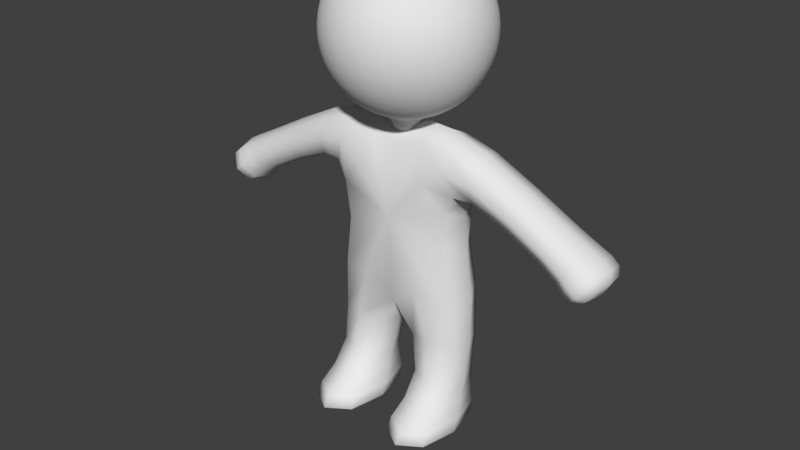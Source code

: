 # Source: Body0brownOld.blend  (saved by Blender 2.77.0; exported with 4.5.12 LTS)
import bpy
from mathutils import Matrix  # noqa: F401  (used for matrix-valued properties, if any)

bpy.ops.wm.read_factory_settings(use_empty=True)
scene = bpy.context.scene
scene.name = 'Scene'

# ---- collections
col_collection_1 = bpy.data.collections.new('Collection 1'); scene.collection.children.link(col_collection_1)

# ---- materials (node trees are filled in below, after node groups)
mat_characters = bpy.data.materials.new('Characters')
mat_characters.alpha_threshold = 0.0
mat_characters.use_transparent_shadow = False
mat_characters.roughness = 0.5

# ---- material node trees

# ---- world
world_world = bpy.data.worlds.new('World'); scene.world = world_world
world_world.color = (0.05088, 0.05088, 0.05088)
world_world.use_sun_shadow = False
world_world.sun_shadow_jitter_overblur = 0.0
world_world.cycles.sampling_method = 'MANUAL'
world_world.light_settings.ao_factor = 0.1

# ---- meshes
me_sphere = bpy.data.meshes.new('Sphere')
me_sphere.from_pydata([(-0.1662, 3.828e-06, 2.233), (-0.326, 3.828e-06, 2.185), (-0.4733, 3.828e-06, 2.106), (-0.6024, 3.828e-06, 2.0), (-0.7084, 3.828e-06, 1.871), (-0.7871, 3.828e-06, 1.724), (-0.8356, 3.828e-06, 1.564), (-0.852, 3.828e-06, 1.398), (-0.8356, 3.828e-06, 1.231), (-0.7871, 3.828e-06, 1.071), (-0.7084, 3.828e-06, 0.9242), (-0.6024, 3.828e-06, 0.7951), (-0.4733, 3.828e-06, 0.6891), (-0.326, 3.828e-06, 0.6104), (-0.1662, 3.828e-06, 0.5619), (-0.163, 0.03243, 2.233), (-0.3198, 0.06361, 2.185), (-0.4642, 0.09234, 2.106), (-0.5908, 0.1175, 2.0), (-0.6948, 0.1382, 1.871), (-0.772, 0.1536, 1.724), (-0.8195, 0.163, 1.564), (-0.8356, 0.1662, 1.398), (-0.8195, 0.163, 1.231), (-0.772, 0.1536, 1.071), (-0.6948, 0.1382, 0.9242), (-0.5908, 0.1175, 0.7951), (-0.4642, 0.09234, 0.6891), (-0.3198, 0.06361, 0.6104), (-0.163, 0.03243, 0.5619), (-0.1536, 0.06361, 2.233), (-0.3012, 0.1248, 2.185), (-0.4373, 0.1811, 2.106), (-0.5566, 0.2305, 2.0), (-0.6545, 0.2711, 1.871), (-0.7272, 0.3012, 1.724), (-0.772, 0.3198, 1.564), (-0.7871, 0.326, 1.398), (-0.772, 0.3198, 1.231), (-0.7272, 0.3012, 1.071), (-0.6545, 0.2711, 0.9242), (-0.5566, 0.2305, 0.7951), (-0.4373, 0.1811, 0.6891), (-0.3012, 0.1248, 0.6104), (-0.1536, 0.06361, 0.5619), (-0.1382, 0.09234, 2.233), (-0.2711, 0.1811, 2.185), (-0.3936, 0.263, 2.106), (-0.5009, 0.3347, 2.0), (-0.589, 0.3936, 1.871), (-0.6545, 0.4373, 1.724), (-0.6948, 0.4642, 1.564), (-0.7084, 0.4733, 1.398), (-0.6948, 0.4642, 1.231), (-0.6545, 0.4373, 1.071), (-0.589, 0.3936, 0.9242), (-0.5009, 0.3347, 0.7951), (-0.3936, 0.263, 0.6891), (-0.2711, 0.1811, 0.6104), (-0.1382, 0.09234, 0.5619), (-0.1175, 0.1175, 2.233), (-0.2305, 0.2305, 2.185), (-0.3347, 0.3347, 2.106), (-0.426, 0.426, 2.0), (-0.5009, 0.5009, 1.871), (-0.5566, 0.5566, 1.724), (-0.5908, 0.5909, 1.564), (-0.6024, 0.6024, 1.398), (-0.5908, 0.5909, 1.231), (-0.5566, 0.5566, 1.071), (-0.5009, 0.5009, 0.9242), (-0.426, 0.426, 0.7951), (-0.3347, 0.3347, 0.6891), (-0.2305, 0.2305, 0.6104), (-0.1175, 0.1175, 0.5619), (-0.09234, 0.1382, 2.233), (-0.1811, 0.2711, 2.185), (-0.263, 0.3936, 2.106), (-0.3347, 0.5009, 2.0), (-0.3936, 0.589, 1.871), (-0.4373, 0.6545, 1.724), (-0.4642, 0.6948, 1.564), (-0.4733, 0.7084, 1.398), (-0.4642, 0.6948, 1.231), (-0.4373, 0.6545, 1.071), (-0.3936, 0.589, 0.9242), (-0.3347, 0.5009, 0.7951), (-0.263, 0.3936, 0.6891), (-0.1811, 0.2711, 0.6104), (-0.09234, 0.1382, 0.5619), (-0.0636, 0.1536, 2.233), (-0.1248, 0.3012, 2.185), (-0.1811, 0.4373, 2.106), (-0.2305, 0.5566, 2.0), (-0.2711, 0.6545, 1.871), (-0.3012, 0.7272, 1.724), (-0.3198, 0.772, 1.564), (-0.326, 0.7871, 1.398), (-0.3198, 0.772, 1.231), (-0.3012, 0.7272, 1.071), (-0.2711, 0.6545, 0.9242), (-0.2305, 0.5566, 0.7951), (-0.1811, 0.4373, 0.6891), (-0.1248, 0.3012, 0.6104), (-0.0636, 0.1536, 0.5619), (-0.03243, 0.163, 2.233), (-0.0636, 0.3198, 2.185), (-0.09234, 0.4642, 2.106), (-0.1175, 0.5909, 2.0), (-0.1382, 0.6948, 1.871), (-0.1536, 0.772, 1.724), (-0.163, 0.8195, 1.564), (-0.1662, 0.8356, 1.398), (-0.163, 0.8195, 1.231), (-0.1536, 0.772, 1.071), (-0.1382, 0.6948, 0.9242), (-0.1175, 0.5909, 0.7951), (-0.09234, 0.4642, 0.6891), (-0.0636, 0.3198, 0.6104), (-0.03243, 0.163, 0.5619), (7.029e-07, 0.1662, 2.233), (7.029e-07, 0.326, 2.185), (7.029e-07, 0.4733, 2.106), (7.029e-07, 0.6024, 2.0), (7.029e-07, 0.7084, 1.871), (6.014e-07, 0.7871, 1.724), (7.029e-07, 0.8356, 1.564), (7.029e-07, 0.852, 1.398), (7.029e-07, 0.8356, 1.231), (6.014e-07, 0.7871, 1.071), (7.029e-07, 0.7084, 0.9242), (7.029e-07, 0.6024, 0.7951), (7.029e-07, 0.4733, 0.6891), (7.029e-07, 0.326, 0.6104), (7.029e-07, 0.1662, 0.5619), (0.03243, 0.163, 2.233), (0.06361, 0.3198, 2.185), (0.09234, 0.4642, 2.106), (0.1175, 0.5909, 2.0), (0.1382, 0.6948, 1.871), (0.1536, 0.772, 1.724), (0.163, 0.8195, 1.564), (0.1662, 0.8356, 1.398), (0.163, 0.8195, 1.231), (0.1536, 0.772, 1.071), (0.1382, 0.6948, 0.9242), (0.1175, 0.5909, 0.7951), (0.09234, 0.4642, 0.6891), (0.06361, 0.3198, 0.6104), (0.03243, 0.163, 0.5619), (0.06361, 0.1536, 2.233), (0.1248, 0.3012, 2.185), (0.1811, 0.4373, 2.106), (0.2305, 0.5566, 2.0), (0.2711, 0.6545, 1.871), (0.3012, 0.7272, 1.724), (0.3198, 0.772, 1.564), (0.326, 0.7871, 1.398), (0.3198, 0.772, 1.231), (0.3012, 0.7272, 1.071), (0.2711, 0.6545, 0.9242), (0.2305, 0.5566, 0.7951), (0.1811, 0.4373, 0.6891), (0.1248, 0.3012, 0.6104), (0.06361, 0.1536, 0.5619), (0.09234, 0.1382, 2.233), (0.1811, 0.2711, 2.185), (0.263, 0.3936, 2.106), (0.3347, 0.5009, 2.0), (0.3936, 0.589, 1.871), (0.4373, 0.6545, 1.724), (0.4642, 0.6948, 1.564), (0.4733, 0.7084, 1.398), (0.4642, 0.6948, 1.231), (0.4373, 0.6545, 1.071), (0.3936, 0.589, 0.9242), (0.3347, 0.5009, 0.7951), (0.263, 0.3936, 0.6891), (0.1811, 0.2711, 0.6104), (0.09234, 0.1382, 0.5619), (0.1175, 0.1175, 2.233), (0.2305, 0.2305, 2.185), (0.3347, 0.3347, 2.106), (0.426, 0.426, 2.0), (0.5009, 0.5009, 1.871), (0.5566, 0.5566, 1.724), (0.5908, 0.5909, 1.564), (0.6024, 0.6024, 1.398), (0.5908, 0.5909, 1.231), (0.5566, 0.5566, 1.071), (0.5009, 0.5009, 0.9242), (0.426, 0.426, 0.7951), (0.3347, 0.3347, 0.6891), (0.2305, 0.2305, 0.6104), (0.1175, 0.1175, 0.5619), (0.1382, 0.09234, 2.233), (0.2711, 0.1811, 2.185), (0.3936, 0.263, 2.106), (0.5009, 0.3347, 2.0), (0.589, 0.3936, 1.871), (0.6545, 0.4373, 1.724), (0.6948, 0.4642, 1.564), (0.7084, 0.4733, 1.398), (0.6948, 0.4642, 1.231), (0.6545, 0.4373, 1.071), (0.589, 0.3936, 0.9242), (0.5009, 0.3347, 0.7951), (0.3936, 0.263, 0.6891), (0.2711, 0.1811, 0.6104), (0.1382, 0.09234, 0.5619), (0.1536, 0.06361, 2.233), (0.3012, 0.1248, 2.185), (0.4373, 0.1811, 2.106), (0.5566, 0.2305, 2.0), (0.6545, 0.2711, 1.871), (0.7272, 0.3012, 1.724), (0.772, 0.3198, 1.564), (0.7871, 0.326, 1.398), (0.772, 0.3198, 1.231), (0.7272, 0.3012, 1.071), (0.6545, 0.2711, 0.9242), (0.5566, 0.2305, 0.7951), (0.4373, 0.1811, 0.6891), (0.3012, 0.1248, 0.6104), (0.1536, 0.06361, 0.5619), (0.163, 0.03243, 2.233), (0.3198, 0.06361, 2.185), (0.4642, 0.09234, 2.106), (0.5908, 0.1175, 2.0), (0.6948, 0.1382, 1.871), (0.772, 0.1536, 1.724), (0.8195, 0.163, 1.564), (0.8356, 0.1662, 1.398), (0.8195, 0.163, 1.231), (0.772, 0.1536, 1.071), (0.6948, 0.1382, 0.9242), (0.5908, 0.1175, 0.7951), (0.4642, 0.09234, 0.6891), (0.3198, 0.06361, 0.6104), (0.163, 0.03243, 0.5619), (0.1662, 3.828e-06, 2.233), (0.326, 3.828e-06, 2.185), (0.4733, 3.828e-06, 2.106), (0.6024, 3.828e-06, 2.0), (0.7084, 3.828e-06, 1.871), (0.7871, 3.828e-06, 1.724), (0.8356, 3.828e-06, 1.564), (0.852, 3.828e-06, 1.398), (0.8356, 3.828e-06, 1.231), (0.7871, 3.828e-06, 1.071), (0.7084, 3.828e-06, 0.9242), (0.6024, 3.828e-06, 0.7951), (0.4733, 3.828e-06, 0.6891), (0.326, 3.828e-06, 0.6104), (0.1662, 3.828e-06, 0.5619), (0.163, -0.03242, 2.233), (0.3198, -0.0636, 2.185), (0.4642, -0.09234, 2.106), (0.5908, -0.1175, 2.0), (0.6948, -0.1382, 1.871), (0.772, -0.1536, 1.724), (0.8195, -0.163, 1.564), (0.8356, -0.1662, 1.398), (0.8195, -0.163, 1.231), (0.772, -0.1536, 1.071), (0.6948, -0.1382, 0.9242), (0.5908, -0.1175, 0.7951), (0.4642, -0.09234, 0.6891), (0.3198, -0.0636, 0.6104), (0.163, -0.03242, 0.5619), (0.1536, -0.0636, 2.233), (0.3012, -0.1248, 2.185), (0.4373, -0.1811, 2.106), (0.5566, -0.2305, 2.0), (0.6545, -0.2711, 1.871), (0.7272, -0.3012, 1.724), (0.772, -0.3198, 1.564), (0.7871, -0.326, 1.398), (0.772, -0.3198, 1.231), (0.7272, -0.3012, 1.071), (0.6545, -0.2711, 0.9242), (0.5566, -0.2305, 0.7951), (0.4373, -0.1811, 0.6891), (0.3012, -0.1248, 0.6104), (0.1536, -0.0636, 0.5619), (0.1382, -0.09234, 2.233), (0.2711, -0.1811, 2.185), (0.3936, -0.263, 2.106), (0.5009, -0.3347, 2.0), (0.589, -0.3935, 1.871), (0.6545, -0.4373, 1.724), (0.6948, -0.4642, 1.564), (0.7084, -0.4733, 1.398), (0.6948, -0.4642, 1.231), (0.6545, -0.4373, 1.071), (0.589, -0.3935, 0.9242), (0.5009, -0.3347, 0.7951), (0.3936, -0.263, 0.6891), (0.2711, -0.1811, 0.6104), (0.1382, -0.09234, 0.5619), (0.1175, -0.1175, 2.233), (0.2305, -0.2305, 2.185), (0.3347, -0.3347, 2.106), (0.426, -0.426, 2.0), (0.5009, -0.5009, 1.871), (0.5566, -0.5566, 1.724), (0.5908, -0.5908, 1.564), (0.6024, -0.6024, 1.398), (0.5908, -0.5908, 1.231), (0.5566, -0.5566, 1.071), (0.5009, -0.5009, 0.9242), (0.426, -0.426, 0.7951), (0.3347, -0.3347, 0.6891), (0.2305, -0.2305, 0.6104), (0.1175, -0.1175, 0.5619), (0.09234, -0.1382, 2.233), (0.1811, -0.2711, 2.185), (0.263, -0.3935, 2.106), (0.3347, -0.5009, 2.0), (0.3936, -0.589, 1.871), (0.4373, -0.6544, 1.724), (0.4642, -0.6948, 1.564), (0.4733, -0.7084, 1.398), (0.4642, -0.6948, 1.231), (0.4373, -0.6544, 1.071), (0.3936, -0.589, 0.9242), (0.3347, -0.5009, 0.7951), (0.263, -0.3935, 0.6891), (0.1811, -0.2711, 0.6104), (0.09234, -0.1382, 0.5619), (0.06361, -0.1536, 2.233), (0.1248, -0.3012, 2.185), (0.1811, -0.4373, 2.106), (0.2305, -0.5566, 2.0), (0.2711, -0.6544, 1.871), (0.3012, -0.7272, 1.724), (0.3198, -0.772, 1.564), (0.326, -0.7871, 1.398), (0.3198, -0.772, 1.231), (0.3012, -0.7272, 1.071), (0.2711, -0.6544, 0.9242), (0.2305, -0.5566, 0.7951), (0.1811, -0.4373, 0.6891), (0.1248, -0.3012, 0.6104), (0.06361, -0.1536, 0.5619), (0.03243, -0.163, 2.233), (0.06361, -0.3198, 2.185), (0.09234, -0.4642, 2.106), (0.1175, -0.5908, 2.0), (0.1382, -0.6948, 1.871), (0.1536, -0.772, 1.724), (0.163, -0.8195, 1.564), (0.1662, -0.8356, 1.398), (0.163, -0.8195, 1.231), (0.1536, -0.772, 1.071), (0.1382, -0.6948, 0.9242), (0.1175, -0.5908, 0.7951), (0.09234, -0.4642, 0.6891), (0.06361, -0.3198, 0.6104), (0.03243, -0.163, 0.5619), (7.029e-07, -0.1662, 2.233), (6.014e-07, -0.326, 2.185), (6.014e-07, -0.4733, 2.106), (6.014e-07, -0.6024, 2.0), (4.998e-07, -0.7084, 1.871), (7.029e-07, -0.7871, 1.724), (4.998e-07, -0.8356, 1.564), (4.998e-07, -0.852, 1.398), (4.998e-07, -0.8356, 1.231), (7.029e-07, -0.7871, 1.071), (4.998e-07, -0.7084, 0.9242), (6.014e-07, -0.6024, 0.7951), (6.014e-07, -0.4733, 0.6891), (6.014e-07, -0.326, 0.6104), (7.029e-07, -0.1662, 0.5619), (-0.03243, -0.163, 2.233), (-0.0636, -0.3198, 2.185), (-0.09234, -0.4642, 2.106), (-0.1175, -0.5908, 2.0), (-0.1382, -0.6948, 1.871), (-0.1536, -0.772, 1.724), (-0.163, -0.8195, 1.564), (-0.1662, -0.8356, 1.398), (-0.163, -0.8195, 1.231), (-0.1536, -0.772, 1.071), (-0.1382, -0.6948, 0.9242), (-0.1175, -0.5908, 0.7951), (-0.09234, -0.4642, 0.6891), (-0.0636, -0.3198, 0.6104), (-0.03243, -0.163, 0.5619), (-0.0636, -0.1536, 2.233), (-0.1248, -0.3012, 2.185), (-0.1811, -0.4373, 2.106), (-0.2305, -0.5566, 2.0), (-0.2711, -0.6544, 1.871), (-0.3012, -0.7272, 1.724), (-0.3198, -0.772, 1.564), (-0.326, -0.7871, 1.398), (-0.3198, -0.772, 1.231), (-0.3012, -0.7272, 1.071), (-0.2711, -0.6544, 0.9242), (-0.2305, -0.5566, 0.7951), (-0.1811, -0.4373, 0.6891), (-0.1248, -0.3012, 0.6104), (-0.0636, -0.1536, 0.5619), (-0.09234, -0.1382, 2.233), (-0.1811, -0.2711, 2.185), (-0.263, -0.3935, 2.106), (-0.3347, -0.5009, 2.0), (-0.3936, -0.589, 1.871), (-0.4373, -0.6544, 1.724), (-0.4642, -0.6948, 1.564), (-0.4733, -0.7084, 1.398), (-0.4642, -0.6948, 1.231), (-0.4373, -0.6544, 1.071), (-0.3936, -0.589, 0.9242), (-0.3347, -0.5009, 0.7951), (-0.263, -0.3935, 0.6891), (-0.1811, -0.2711, 0.6104), (-0.09234, -0.1382, 0.5619), (-0.1175, -0.1175, 2.233), (-0.2305, -0.2305, 2.185), (-0.3347, -0.3347, 2.106), (-0.426, -0.426, 2.0), (-0.5009, -0.5009, 1.871), (-0.5566, -0.5566, 1.724), (-0.5908, -0.5908, 1.564), (-0.6024, -0.6024, 1.398), (-0.5908, -0.5908, 1.231), (-0.5566, -0.5566, 1.071), (-0.5009, -0.5009, 0.9242), (-0.426, -0.426, 0.7951), (-0.3347, -0.3347, 0.6891), (-0.2305, -0.2305, 0.6104), (-0.1175, -0.1175, 0.5619), (-0.1382, -0.09234, 2.233), (-0.2711, -0.1811, 2.185), (-0.3936, -0.263, 2.106), (-0.5009, -0.3347, 2.0), (-0.589, -0.3935, 1.871), (-0.6545, -0.4373, 1.724), (-0.6948, -0.4642, 1.564), (-0.7084, -0.4733, 1.398), (-0.6948, -0.4642, 1.231), (-0.6545, -0.4373, 1.071), (-0.589, -0.3935, 0.9242), (-0.5009, -0.3347, 0.7951), (-0.3936, -0.263, 0.6891), (-0.2711, -0.1811, 0.6104), (-0.1382, -0.09234, 0.5619), (3.982e-07, 3.828e-06, 2.249), (-0.1536, -0.0636, 2.233), (-0.3012, -0.1248, 2.185), (-0.4373, -0.1811, 2.106), (-0.5566, -0.2305, 2.0), (-0.6545, -0.2711, 1.871), (-0.7272, -0.3012, 1.724), (-0.772, -0.3198, 1.564), (-0.7871, -0.326, 1.398), (-0.772, -0.3198, 1.231), (-0.7272, -0.3012, 1.071), (-0.6545, -0.2711, 0.9242), (-0.5566, -0.2305, 0.7951), (-0.4373, -0.1811, 0.6891), (-0.3012, -0.1248, 0.6104), (-0.1536, -0.0636, 0.5619), (-0.163, -0.03242, 2.233), (-0.3198, -0.0636, 2.185), (-0.4642, -0.09234, 2.106), (-0.5908, -0.1175, 2.0), (-0.6948, -0.1382, 1.871), (-0.772, -0.1536, 1.724), (-0.8195, -0.163, 1.564), (-0.8356, -0.1662, 1.398), (-0.8195, -0.163, 1.231), (-0.772, -0.1536, 1.071), (-0.6948, -0.1382, 0.9242), (-0.5908, -0.1175, 0.7951), (-0.4642, -0.09234, 0.6891), (-0.3198, -0.0636, 0.6104), (-0.163, -0.03242, 0.5619), (-0.163, 0.03243, 0.4203), (-0.1662, 3.828e-06, 0.4203), (-0.1536, 0.06361, 0.4203), (-0.1382, 0.09234, 0.4203), (-0.1175, 0.1175, 0.4203), (-0.09234, 0.1382, 0.4203), (-0.0636, 0.1536, 0.4203), (-0.03243, 0.163, 0.4203), (7.029e-07, 0.1662, 0.4203), (0.03243, 0.163, 0.4203), (0.06361, 0.1536, 0.4203), (0.09234, 0.1382, 0.4203), (0.1175, 0.1175, 0.4203), (0.1382, 0.09234, 0.4203), (0.1536, 0.06361, 0.4203), (0.163, 0.03243, 0.4203), (0.1662, 3.828e-06, 0.4203), (0.163, -0.03242, 0.4203), (0.1536, -0.0636, 0.4203), (0.1382, -0.09234, 0.4203), (0.1175, -0.1175, 0.4203), (0.09234, -0.1382, 0.4203), (7.029e-07, 3.828e-06, 0.404), (0.06361, -0.1536, 0.4203), (0.03243, -0.163, 0.4203), (7.029e-07, -0.1662, 0.4203), (-0.03243, -0.163, 0.4203), (-0.0636, -0.1536, 0.4203), (-0.09234, -0.1382, 0.4203), (-0.1175, -0.1175, 0.4203), (-0.1382, -0.09234, 0.4203), (-0.1536, -0.0636, 0.4203), (-0.163, -0.03242, 0.4203), (-0.7899, -0.2907, -0.009315), (-0.7899, 0.2907, -0.009315), (0.7899, 0.2907, -0.009315), (0.7899, -0.2907, -0.009315), (0.7482, 0.2907, 0.5478), (0.7482, -0.2907, 0.5478), (-0.7482, 0.2907, 0.5478), (-0.7482, -0.2907, 0.5478), (-0.679, 0.4329, -0.2373), (-0.679, -0.4329, -0.2373), (0.679, -0.4329, -0.2373), (0.679, 0.4329, -0.2373), (0.2743, 0.2253, 0.6133), (0.2743, -0.2253, 0.6133), (-0.2743, -0.2253, 0.6133), (-0.2743, 0.2253, 0.6133), (1.806, -0.2905, -0.5279), (1.806, 0.2905, -0.5279), (2.077, 0.2905, -0.201), (2.077, -0.2905, -0.201), (-1.806, 0.2905, -0.5279), (-1.806, -0.2905, -0.5279), (-2.077, -0.2905, -0.201), (-2.077, 0.2905, -0.201), (-0.8729, 0.4598, -1.195), (-0.8729, -0.3473, -1.195), (0.8729, -0.3473, -1.195), (0.8729, 0.4598, -1.195), (3.472e-07, -0.3473, -1.224), (3.623e-07, 0.4598, -1.224), (-0.243, 0.2901, -2.282), (-0.7381, 0.2901, -2.282), (-0.7381, -0.1775, -2.282), (-0.243, -0.1775, -2.282), (0.7381, -0.1775, -2.282), (0.7381, 0.2901, -2.282), (0.243, -0.1775, -2.282), (0.243, 0.2901, -2.282), (1.873, -0.3631, -0.6525), (1.873, 0.3631, -0.6525), (2.212, 0.3631, -0.2439), (2.212, -0.3631, -0.2439), (2.075, -0.3631, -0.82), (2.075, 0.3631, -0.82), (2.414, 0.3631, -0.4114), (2.414, -0.3631, -0.4114), (-1.873, 0.3631, -0.6525), (-1.873, -0.3631, -0.6525), (-2.212, -0.3631, -0.2439), (-2.212, 0.3631, -0.2439), (-2.075, 0.3631, -0.82), (-2.075, -0.3631, -0.82), (-2.414, -0.3631, -0.4114), (-2.414, 0.3631, -0.4114), (-0.1193, 0.4351, -2.544), (-0.8619, 0.4351, -2.544), (-0.8619, -0.8773, -2.544), (-0.1193, -0.8773, -2.544), (0.8619, -0.8773, -2.544), (0.8619, 0.3936, -2.544), (0.1193, -0.8773, -2.544), (0.1193, 0.3936, -2.544), (-0.1193, 0.4351, -2.807), (-0.8619, 0.4351, -2.807), (-0.8619, -0.8773, -2.807), (-0.1193, -0.8773, -2.807), (0.8619, -0.8773, -2.807), (0.8619, 0.3936, -2.807), (0.1193, -0.8773, -2.807), (0.1193, 0.3936, -2.807)], [], [(9, 8, 23, 24), (2, 1, 16, 17), (10, 9, 24, 25), (3, 2, 17, 18), (11, 10, 25, 26), (4, 3, 18, 19), (12, 11, 26, 27), (5, 4, 19, 20), (13, 12, 27, 28), (6, 5, 20, 21), (14, 13, 28, 29), (7, 6, 21, 22), (0, 450, 15), (119, 134, 489, 488), (8, 7, 22, 23), (1, 0, 15, 16), (239, 254, 497, 496), (23, 22, 37, 38), (16, 15, 30, 31), (24, 23, 38, 39), (17, 16, 31, 32), (25, 24, 39, 40), (18, 17, 32, 33), (26, 25, 40, 41), (19, 18, 33, 34), (27, 26, 41, 42), (20, 19, 34, 35), (28, 27, 42, 43), (21, 20, 35, 36), (29, 28, 43, 44), (22, 21, 36, 37), (15, 450, 30), (42, 41, 56, 57), (35, 34, 49, 50), (43, 42, 57, 58), (36, 35, 50, 51), (44, 43, 58, 59), (37, 36, 51, 52), (30, 450, 45), (14, 29, 481, 482), (38, 37, 52, 53), (31, 30, 45, 46), (39, 38, 53, 54), (32, 31, 46, 47), (40, 39, 54, 55), (33, 32, 47, 48), (41, 40, 55, 56), (34, 33, 48, 49), (46, 45, 60, 61), (54, 53, 68, 69), (47, 46, 61, 62), (55, 54, 69, 70), (48, 47, 62, 63), (56, 55, 70, 71), (49, 48, 63, 64), (57, 56, 71, 72), (50, 49, 64, 65), (58, 57, 72, 73), (51, 50, 65, 66), (59, 58, 73, 74), (52, 51, 66, 67), (45, 450, 60), (404, 419, 509, 508), (53, 52, 67, 68), (65, 64, 79, 80), (73, 72, 87, 88), (66, 65, 80, 81), (74, 73, 88, 89), (67, 66, 81, 82), (60, 450, 75), (284, 299, 500, 499), (68, 67, 82, 83), (61, 60, 75, 76), (69, 68, 83, 84), (62, 61, 76, 77), (70, 69, 84, 85), (63, 62, 77, 78), (71, 70, 85, 86), (64, 63, 78, 79), (72, 71, 86, 87), (84, 83, 98, 99), (77, 76, 91, 92), (85, 84, 99, 100), (78, 77, 92, 93), (86, 85, 100, 101), (79, 78, 93, 94), (87, 86, 101, 102), (80, 79, 94, 95), (88, 87, 102, 103), (81, 80, 95, 96), (89, 88, 103, 104), (82, 81, 96, 97), (75, 450, 90), (449, 465, 512, 511), (83, 82, 97, 98), (76, 75, 90, 91), (103, 102, 117, 118), (96, 95, 110, 111), (104, 103, 118, 119), (97, 96, 111, 112), (90, 450, 105), (44, 59, 484, 483), (98, 97, 112, 113), (91, 90, 105, 106), (99, 98, 113, 114), (92, 91, 106, 107), (100, 99, 114, 115), (93, 92, 107, 108), (101, 100, 115, 116), (94, 93, 108, 109), (102, 101, 116, 117), (95, 94, 109, 110), (107, 106, 121, 122), (115, 114, 129, 130), (108, 107, 122, 123), (116, 115, 130, 131), (109, 108, 123, 124), (117, 116, 131, 132), (110, 109, 124, 125), (118, 117, 132, 133), (111, 110, 125, 126), (119, 118, 133, 134), (112, 111, 126, 127), (105, 450, 120), (89, 104, 487, 486), (113, 112, 127, 128), (106, 105, 120, 121), (114, 113, 128, 129), (126, 125, 140, 141), (134, 133, 148, 149), (127, 126, 141, 142), (120, 450, 135), (209, 224, 495, 494), (128, 127, 142, 143), (121, 120, 135, 136), (129, 128, 143, 144), (122, 121, 136, 137), (130, 129, 144, 145), (123, 122, 137, 138), (131, 130, 145, 146), (124, 123, 138, 139), (132, 131, 146, 147), (125, 124, 139, 140), (133, 132, 147, 148), (145, 144, 159, 160), (138, 137, 152, 153), (146, 145, 160, 161), (139, 138, 153, 154), (147, 146, 161, 162), (140, 139, 154, 155), (148, 147, 162, 163), (141, 140, 155, 156), (149, 148, 163, 164), (142, 141, 156, 157), (135, 450, 150), (164, 179, 492, 491), (143, 142, 157, 158), (136, 135, 150, 151), (144, 143, 158, 159), (137, 136, 151, 152), (164, 163, 178, 179), (157, 156, 171, 172), (150, 450, 165), (480, 14, 482, 513), (158, 157, 172, 173), (151, 150, 165, 166), (159, 158, 173, 174), (152, 151, 166, 167), (160, 159, 174, 175), (153, 152, 167, 168), (161, 160, 175, 176), (154, 153, 168, 169), (162, 161, 176, 177), (155, 154, 169, 170), (163, 162, 177, 178), (156, 155, 170, 171), (176, 175, 190, 191), (169, 168, 183, 184), (177, 176, 191, 192), (170, 169, 184, 185), (178, 177, 192, 193), (171, 170, 185, 186), (179, 178, 193, 194), (172, 171, 186, 187), (165, 450, 180), (374, 389, 507, 506), (173, 172, 187, 188), (166, 165, 180, 181), (174, 173, 188, 189), (167, 166, 181, 182), (175, 174, 189, 190), (168, 167, 182, 183), (180, 450, 195), (254, 269, 498, 497), (188, 187, 202, 203), (181, 180, 195, 196), (189, 188, 203, 204), (182, 181, 196, 197), (190, 189, 204, 205), (183, 182, 197, 198), (191, 190, 205, 206), (184, 183, 198, 199), (192, 191, 206, 207), (185, 184, 199, 200), (193, 192, 207, 208), (186, 185, 200, 201), (194, 193, 208, 209), (187, 186, 201, 202), (199, 198, 213, 214), (207, 206, 221, 222), (200, 199, 214, 215), (208, 207, 222, 223), (201, 200, 215, 216), (209, 208, 223, 224), (202, 201, 216, 217), (195, 450, 210), (419, 434, 510, 509), (203, 202, 217, 218), (196, 195, 210, 211), (204, 203, 218, 219), (197, 196, 211, 212), (205, 204, 219, 220), (198, 197, 212, 213), (206, 205, 220, 221), (218, 217, 232, 233), (211, 210, 225, 226), (219, 218, 233, 234), (212, 211, 226, 227), (220, 219, 234, 235), (213, 212, 227, 228), (221, 220, 235, 236), (214, 213, 228, 229), (222, 221, 236, 237), (215, 214, 229, 230), (223, 222, 237, 238), (216, 215, 230, 231), (224, 223, 238, 239), (217, 216, 231, 232), (210, 450, 225), (329, 344, 504, 502), (237, 236, 251, 252), (230, 229, 244, 245), (238, 237, 252, 253), (231, 230, 245, 246), (239, 238, 253, 254), (232, 231, 246, 247), (225, 450, 240), (134, 149, 490, 489), (233, 232, 247, 248), (226, 225, 240, 241), (234, 233, 248, 249), (227, 226, 241, 242), (235, 234, 249, 250), (228, 227, 242, 243), (236, 235, 250, 251), (229, 228, 243, 244), (241, 240, 255, 256), (249, 248, 263, 264), (242, 241, 256, 257), (250, 249, 264, 265), (243, 242, 257, 258), (251, 250, 265, 266), (244, 243, 258, 259), (252, 251, 266, 267), (245, 244, 259, 260), (253, 252, 267, 268), (246, 245, 260, 261), (254, 253, 268, 269), (247, 246, 261, 262), (240, 450, 255), (59, 74, 485, 484), (248, 247, 262, 263), (260, 259, 274, 275), (268, 267, 282, 283), (261, 260, 275, 276), (269, 268, 283, 284), (262, 261, 276, 277), (255, 450, 270), (299, 314, 501, 500), (263, 262, 277, 278), (256, 255, 270, 271), (264, 263, 278, 279), (257, 256, 271, 272), (265, 264, 279, 280), (258, 257, 272, 273), (266, 265, 280, 281), (259, 258, 273, 274), (267, 266, 281, 282), (279, 278, 293, 294), (272, 271, 286, 287), (280, 279, 294, 295), (273, 272, 287, 288), (281, 280, 295, 296), (274, 273, 288, 289), (282, 281, 296, 297), (275, 274, 289, 290), (283, 282, 297, 298), (276, 275, 290, 291), (284, 283, 298, 299), (277, 276, 291, 292), (270, 450, 285), (179, 194, 493, 492), (278, 277, 292, 293), (271, 270, 285, 286), (298, 297, 312, 313), (291, 290, 305, 306), (299, 298, 313, 314), (292, 291, 306, 307), (285, 450, 300), (465, 480, 513, 512), (293, 292, 307, 308), (286, 285, 300, 301), (294, 293, 308, 309), (287, 286, 301, 302), (295, 294, 309, 310), (288, 287, 302, 303), (296, 295, 310, 311), (289, 288, 303, 304), (297, 296, 311, 312), (290, 289, 304, 305), (310, 309, 324, 325), (303, 302, 317, 318), (311, 310, 325, 326), (304, 303, 318, 319), (312, 311, 326, 327), (305, 304, 319, 320), (313, 312, 327, 328), (306, 305, 320, 321), (314, 313, 328, 329), (307, 306, 321, 322), (300, 450, 315), (344, 359, 505, 504), (308, 307, 322, 323), (301, 300, 315, 316), (309, 308, 323, 324), (302, 301, 316, 317), (329, 328, 343, 344), (322, 321, 336, 337), (315, 450, 330), (224, 239, 496, 495), (323, 322, 337, 338), (316, 315, 330, 331), (324, 323, 338, 339), (317, 316, 331, 332), (325, 324, 339, 340), (318, 317, 332, 333), (326, 325, 340, 341), (319, 318, 333, 334), (327, 326, 341, 342), (320, 319, 334, 335), (328, 327, 342, 343), (321, 320, 335, 336), (333, 332, 347, 348), (341, 340, 355, 356), (334, 333, 348, 349), (342, 341, 356, 357), (335, 334, 349, 350), (343, 342, 357, 358), (336, 335, 350, 351), (344, 343, 358, 359), (337, 336, 351, 352), (330, 450, 345), (104, 119, 488, 487), (338, 337, 352, 353), (331, 330, 345, 346), (339, 338, 353, 354), (332, 331, 346, 347), (340, 339, 354, 355), (352, 351, 366, 367), (345, 450, 360), (389, 404, 508, 507), (353, 352, 367, 368), (346, 345, 360, 361), (354, 353, 368, 369), (347, 346, 361, 362), (355, 354, 369, 370), (348, 347, 362, 363), (356, 355, 370, 371), (349, 348, 363, 364), (357, 356, 371, 372), (350, 349, 364, 365), (358, 357, 372, 373), (351, 350, 365, 366), (359, 358, 373, 374), (371, 370, 385, 386), (364, 363, 378, 379), (372, 371, 386, 387), (365, 364, 379, 380), (373, 372, 387, 388), (366, 365, 380, 381), (374, 373, 388, 389), (367, 366, 381, 382), (360, 450, 375), (149, 164, 491, 490), (368, 367, 382, 383), (361, 360, 375, 376), (369, 368, 383, 384), (362, 361, 376, 377), (370, 369, 384, 385), (363, 362, 377, 378), (375, 450, 390), (29, 44, 483, 481), (383, 382, 397, 398), (376, 375, 390, 391), (384, 383, 398, 399), (377, 376, 391, 392), (385, 384, 399, 400), (378, 377, 392, 393), (386, 385, 400, 401), (379, 378, 393, 394), (387, 386, 401, 402), (380, 379, 394, 395), (388, 387, 402, 403), (381, 380, 395, 396), (389, 388, 403, 404), (382, 381, 396, 397), (394, 393, 408, 409), (402, 401, 416, 417), (395, 394, 409, 410), (403, 402, 417, 418), (396, 395, 410, 411), (404, 403, 418, 419), (397, 396, 411, 412), (390, 450, 405), (269, 284, 499, 498), (398, 397, 412, 413), (391, 390, 405, 406), (399, 398, 413, 414), (392, 391, 406, 407), (400, 399, 414, 415), (393, 392, 407, 408), (401, 400, 415, 416), (413, 412, 427, 428), (406, 405, 420, 421), (414, 413, 428, 429), (407, 406, 421, 422), (415, 414, 429, 430), (408, 407, 422, 423), (416, 415, 430, 431), (409, 408, 423, 424), (417, 416, 431, 432), (410, 409, 424, 425), (418, 417, 432, 433), (411, 410, 425, 426), (419, 418, 433, 434), (412, 411, 426, 427), (405, 450, 420), (434, 449, 511, 510), (432, 431, 446, 447), (425, 424, 439, 440), (433, 432, 447, 448), (426, 425, 440, 441), (434, 433, 448, 449), (427, 426, 441, 442), (420, 450, 435), (314, 329, 502, 501), (428, 427, 442, 443), (421, 420, 435, 436), (429, 428, 443, 444), (422, 421, 436, 437), (430, 429, 444, 445), (423, 422, 437, 438), (431, 430, 445, 446), (424, 423, 438, 439), (444, 443, 459, 460), (437, 436, 452, 453), (445, 444, 460, 461), (438, 437, 453, 454), (446, 445, 461, 462), (439, 438, 454, 455), (447, 446, 462, 463), (440, 439, 455, 456), (448, 447, 463, 464), (441, 440, 456, 457), (449, 448, 464, 465), (442, 441, 457, 458), (435, 450, 451), (359, 374, 506, 505), (443, 442, 458, 459), (436, 435, 451, 452), (464, 463, 478, 479), (457, 456, 471, 472), (465, 464, 479, 480), (458, 457, 472, 473), (451, 450, 466), (194, 209, 494, 493), (459, 458, 473, 474), (452, 451, 466, 467), (460, 459, 474, 475), (453, 452, 467, 468), (461, 460, 475, 476), (454, 453, 468, 469), (462, 461, 476, 477), (455, 454, 469, 470), (463, 462, 477, 478), (456, 455, 470, 471), (468, 467, 1, 2), (476, 475, 9, 10), (469, 468, 2, 3), (477, 476, 10, 11), (470, 469, 3, 4), (478, 477, 11, 12), (471, 470, 4, 5), (479, 478, 12, 13), (472, 471, 5, 6), (480, 479, 13, 14), (473, 472, 6, 7), (466, 450, 0), (74, 89, 486, 485), (474, 473, 7, 8), (467, 466, 0, 1), (475, 474, 8, 9), (503, 482, 481), (503, 481, 483), (503, 483, 484), (503, 484, 485), (503, 485, 486), (503, 486, 487), (503, 487, 488), (503, 488, 489), (503, 489, 490), (503, 490, 491), (503, 491, 492), (503, 492, 493), (503, 493, 494), (503, 494, 495), (503, 495, 496), (503, 496, 497), (503, 497, 498), (503, 498, 499), (503, 499, 500), (503, 500, 501), (503, 501, 502), (503, 502, 504), (503, 504, 505), (503, 505, 506), (503, 506, 507), (503, 507, 508), (503, 508, 509), (503, 509, 510), (503, 510, 511), (503, 511, 512), (503, 512, 513), (503, 513, 482), (527, 528, 523, 539, 542, 540, 524), (521, 520, 537, 536), (527, 526, 529, 528), (525, 524, 540, 541), (523, 522, 538, 539), (519, 517, 530, 533), (529, 526, 525, 541, 543, 538, 522), (514, 515, 522, 523), (516, 517, 524, 525), (518, 516, 525, 526), (519, 518, 526, 527), (520, 521, 528, 529), (521, 514, 523, 528), (515, 520, 529, 522), (517, 519, 527, 524), (530, 531, 553, 552), (518, 519, 533, 532), (517, 516, 531, 530), (516, 518, 532, 531), (537, 534, 560, 563), (515, 514, 535, 534), (514, 521, 536, 535), (520, 515, 534, 537), (542, 547, 544, 543), (542, 539, 546, 547), (539, 538, 545, 546), (540, 542, 550, 548), (541, 540, 548, 549), (538, 543, 544, 545), (543, 541, 549, 551), (542, 543, 551, 550), (545, 544, 568, 569), (547, 546, 570, 571), (555, 552, 556, 559), (533, 530, 552, 555), (531, 532, 554, 553), (532, 533, 555, 554), (558, 559, 556, 557), (553, 554, 558, 557), (554, 555, 559, 558), (552, 553, 557, 556), (561, 562, 566, 565), (536, 537, 563, 562), (535, 536, 562, 561), (534, 535, 561, 560), (566, 567, 564, 565), (560, 561, 565, 564), (563, 560, 564, 567), (562, 563, 567, 566), (569, 568, 576, 577), (571, 570, 578, 579), (550, 551, 575, 574), (548, 550, 574, 572), (544, 547, 571, 568), (546, 545, 569, 570), (551, 549, 573, 575), (549, 548, 572, 573), (582, 583, 581, 580), (578, 577, 576, 579), (574, 575, 583, 582), (572, 574, 582, 580), (568, 571, 579, 576), (570, 569, 577, 578), (575, 573, 581, 583), (573, 572, 580, 581)])
me_sphere.polygons.foreach_set('use_smooth', [True] * 609)
_uv = me_sphere.uv_layers.new(name='UVMap')
_uv.uv.foreach_set('vector', [0.6699, 0.5822, 0.6699, 0.5785, 0.6744, 0.5785, 0.6741, 0.5822, 0.6138, 0.5197, 0.6097, 0.5197, 0.6096, 0.5182, 0.6135, 0.5176, 0.6699, 0.5856, 0.6699, 0.5822, 0.6741, 0.5822, 0.6737, 0.5856, 0.6173, 0.5198, 0.6138, 0.5197, 0.6135, 0.5176, 0.617, 0.5171, 0.6699, 0.5886, 0.6699, 0.5856, 0.6737, 0.5856, 0.6731, 0.5886, 0.6699, 0.5639, 0.6699, 0.5609, 0.6731, 0.5609, 0.6737, 0.5639, 0.6138, 0.5487, 0.6173, 0.5488, 0.617, 0.5515, 0.6135, 0.5508, 0.6699, 0.5672, 0.6699, 0.5639, 0.6737, 0.5639, 0.6741, 0.5672, 0.6097, 0.5487, 0.6138, 0.5487, 0.6135, 0.5508, 0.6096, 0.5501, 0.6699, 0.5709, 0.6699, 0.5672, 0.6741, 0.5672, 0.6744, 0.5709, 0.6054, 0.5486, 0.6097, 0.5487, 0.6096, 0.5501, 0.6053, 0.5494, 0.6699, 0.5747, 0.6699, 0.5709, 0.6744, 0.5709, 0.6745, 0.5747, 0.6054, 0.5196, 0.6009, 0.5196, 0.6053, 0.5189, 0.5771, 0.575, 0.5771, 0.5743, 0.5809, 0.5743, 0.5809, 0.575, 0.6699, 0.5785, 0.6699, 0.5747, 0.6745, 0.5747, 0.6744, 0.5785, 0.6097, 0.5197, 0.6054, 0.5196, 0.6053, 0.5189, 0.6096, 0.5182, 0.7086, 0.5211, 0.7086, 0.5204, 0.7125, 0.5204, 0.7125, 0.5211, 0.6744, 0.5785, 0.6745, 0.5747, 0.6788, 0.5747, 0.6786, 0.5785, 0.6096, 0.5182, 0.6053, 0.5189, 0.605, 0.5182, 0.6091, 0.5168, 0.6741, 0.5822, 0.6744, 0.5785, 0.6786, 0.5785, 0.6781, 0.5822, 0.6135, 0.5176, 0.6096, 0.5182, 0.6091, 0.5168, 0.6128, 0.5156, 0.6737, 0.5856, 0.6741, 0.5822, 0.6781, 0.5822, 0.6773, 0.5856, 0.617, 0.5171, 0.6135, 0.5176, 0.6128, 0.5156, 0.616, 0.5145, 0.6731, 0.5886, 0.6737, 0.5856, 0.6773, 0.5856, 0.6762, 0.5886, 0.6737, 0.5639, 0.6731, 0.5609, 0.6762, 0.5609, 0.6773, 0.5639, 0.6135, 0.5508, 0.617, 0.5515, 0.616, 0.5541, 0.6128, 0.5529, 0.6741, 0.5672, 0.6737, 0.5639, 0.6773, 0.5639, 0.6781, 0.5672, 0.6096, 0.5501, 0.6135, 0.5508, 0.6128, 0.5529, 0.6091, 0.5515, 0.6744, 0.5709, 0.6741, 0.5672, 0.6781, 0.5672, 0.6786, 0.5709, 0.6053, 0.5494, 0.6096, 0.5501, 0.6091, 0.5515, 0.605, 0.5501, 0.6745, 0.5747, 0.6744, 0.5709, 0.6786, 0.5709, 0.6788, 0.5747, 0.6053, 0.5189, 0.6009, 0.5196, 0.605, 0.5182, 0.6128, 0.5529, 0.616, 0.5541, 0.6145, 0.5565, 0.6116, 0.5548, 0.6781, 0.5672, 0.6773, 0.5639, 0.6806, 0.5639, 0.6818, 0.5672, 0.6091, 0.5515, 0.6128, 0.5529, 0.6116, 0.5548, 0.6082, 0.5528, 0.6786, 0.5709, 0.6781, 0.5672, 0.6818, 0.5672, 0.6826, 0.5709, 0.605, 0.5501, 0.6091, 0.5515, 0.6082, 0.5528, 0.6046, 0.5507, 0.6788, 0.5747, 0.6786, 0.5709, 0.6826, 0.5709, 0.6828, 0.5747, 0.605, 0.5182, 0.6009, 0.5196, 0.6046, 0.5175, 0.7086, 0.515, 0.7086, 0.5143, 0.7125, 0.5143, 0.7125, 0.515, 0.6786, 0.5785, 0.6788, 0.5747, 0.6828, 0.5747, 0.6826, 0.5785, 0.6091, 0.5168, 0.605, 0.5182, 0.6046, 0.5175, 0.6082, 0.5155, 0.6781, 0.5822, 0.6786, 0.5785, 0.6826, 0.5785, 0.6818, 0.5822, 0.6128, 0.5156, 0.6091, 0.5168, 0.6082, 0.5155, 0.6116, 0.5137, 0.6773, 0.5856, 0.6781, 0.5822, 0.6818, 0.5822, 0.6806, 0.5856, 0.616, 0.5145, 0.6128, 0.5156, 0.6116, 0.5137, 0.6145, 0.5122, 0.6762, 0.5886, 0.6773, 0.5856, 0.6806, 0.5856, 0.679, 0.5886, 0.6773, 0.5639, 0.6762, 0.5609, 0.679, 0.5609, 0.6806, 0.5639, 0.6082, 0.5155, 0.6046, 0.5175, 0.6041, 0.5169, 0.6071, 0.5144, 0.6818, 0.5822, 0.6826, 0.5785, 0.686, 0.5786, 0.6851, 0.5822, 0.6116, 0.5137, 0.6082, 0.5155, 0.6071, 0.5144, 0.61, 0.5121, 0.6806, 0.5856, 0.6818, 0.5822, 0.6851, 0.5822, 0.6836, 0.5856, 0.6145, 0.5122, 0.6116, 0.5137, 0.61, 0.5121, 0.6125, 0.5101, 0.6145, 0.5565, 0.6169, 0.5579, 0.6145, 0.5604, 0.6125, 0.5586, 0.6169, 0.5109, 0.6145, 0.5122, 0.6125, 0.5101, 0.6145, 0.5085, 0.6116, 0.5548, 0.6145, 0.5565, 0.6125, 0.5586, 0.61, 0.5564, 0.6818, 0.5672, 0.6806, 0.5639, 0.6836, 0.5639, 0.6851, 0.5673, 0.6082, 0.5528, 0.6116, 0.5548, 0.61, 0.5564, 0.6071, 0.5539, 0.6826, 0.5709, 0.6818, 0.5672, 0.6851, 0.5673, 0.686, 0.5709, 0.6046, 0.5507, 0.6082, 0.5528, 0.6071, 0.5539, 0.6041, 0.5513, 0.6828, 0.5747, 0.6826, 0.5709, 0.686, 0.5709, 0.6863, 0.5747, 0.6046, 0.5175, 0.6009, 0.5196, 0.6041, 0.5169, 0.5769, 0.5757, 0.5769, 0.5764, 0.573, 0.5764, 0.5731, 0.5757, 0.6826, 0.5785, 0.6828, 0.5747, 0.6863, 0.5747, 0.686, 0.5786, 0.5811, 0.565, 0.5796, 0.5684, 0.5767, 0.5683, 0.5779, 0.5648, 0.6071, 0.5539, 0.61, 0.5564, 0.608, 0.5578, 0.6058, 0.5549, 0.5821, 0.5612, 0.5811, 0.565, 0.5779, 0.5648, 0.5786, 0.561, 0.6041, 0.5513, 0.6071, 0.5539, 0.6058, 0.5549, 0.6034, 0.5518, 0.5824, 0.5574, 0.5821, 0.5612, 0.5786, 0.561, 0.5789, 0.5572, 0.6041, 0.5169, 0.6009, 0.5196, 0.6034, 0.5165, 0.7086, 0.5189, 0.7086, 0.5183, 0.7125, 0.5183, 0.7125, 0.5189, 0.5821, 0.5536, 0.5824, 0.5574, 0.5789, 0.5572, 0.5786, 0.5534, 0.6071, 0.5144, 0.6041, 0.5169, 0.6034, 0.5165, 0.6058, 0.5134, 0.5811, 0.55, 0.5821, 0.5536, 0.5786, 0.5534, 0.5779, 0.5498, 0.61, 0.5121, 0.6071, 0.5144, 0.6058, 0.5134, 0.608, 0.5107, 0.5796, 0.5468, 0.5811, 0.55, 0.5779, 0.5498, 0.5767, 0.5466, 0.6125, 0.5101, 0.61, 0.5121, 0.608, 0.5107, 0.61, 0.5083, 0.6125, 0.5586, 0.6145, 0.5604, 0.6116, 0.5624, 0.61, 0.5603, 0.5796, 0.5684, 0.5776, 0.5716, 0.5751, 0.5714, 0.5767, 0.5683, 0.61, 0.5564, 0.6125, 0.5586, 0.61, 0.5603, 0.608, 0.5578, 0.5779, 0.5498, 0.5786, 0.5534, 0.5747, 0.5532, 0.5742, 0.5497, 0.608, 0.5107, 0.6058, 0.5134, 0.6043, 0.5128, 0.6058, 0.5097, 0.5767, 0.5466, 0.5779, 0.5498, 0.5742, 0.5497, 0.5734, 0.5465, 0.61, 0.5083, 0.608, 0.5107, 0.6058, 0.5097, 0.6072, 0.5071, 0.61, 0.5603, 0.6116, 0.5624, 0.6083, 0.5639, 0.6071, 0.5616, 0.5767, 0.5683, 0.5751, 0.5714, 0.5723, 0.5713, 0.5734, 0.5681, 0.608, 0.5578, 0.61, 0.5603, 0.6071, 0.5616, 0.6058, 0.5588, 0.5779, 0.5648, 0.5767, 0.5683, 0.5734, 0.5681, 0.5742, 0.5646, 0.6058, 0.5549, 0.608, 0.5578, 0.6058, 0.5588, 0.6043, 0.5556, 0.5786, 0.561, 0.5779, 0.5648, 0.5742, 0.5646, 0.5747, 0.5608, 0.6034, 0.5518, 0.6058, 0.5549, 0.6043, 0.5556, 0.6026, 0.5521, 0.5789, 0.5572, 0.5786, 0.561, 0.5747, 0.5608, 0.5749, 0.557, 0.6034, 0.5165, 0.6009, 0.5196, 0.6026, 0.5161, 0.7086, 0.5171, 0.7086, 0.5165, 0.7125, 0.5165, 0.7125, 0.5171, 0.5786, 0.5534, 0.5789, 0.5572, 0.5749, 0.557, 0.5747, 0.5532, 0.6058, 0.5134, 0.6034, 0.5165, 0.6026, 0.5161, 0.6043, 0.5128, 0.6043, 0.5556, 0.6058, 0.5588, 0.6034, 0.5594, 0.6026, 0.556, 0.5747, 0.5608, 0.5742, 0.5646, 0.5702, 0.5645, 0.5704, 0.5607, 0.6026, 0.5521, 0.6043, 0.5556, 0.6026, 0.556, 0.6017, 0.5524, 0.5749, 0.557, 0.5747, 0.5608, 0.5704, 0.5607, 0.5705, 0.5569, 0.6026, 0.5161, 0.6009, 0.5196, 0.6017, 0.5159, 0.7086, 0.5135, 0.7086, 0.5129, 0.7125, 0.5129, 0.7125, 0.5135, 0.5747, 0.5532, 0.5749, 0.557, 0.5705, 0.5569, 0.5704, 0.5531, 0.6043, 0.5128, 0.6026, 0.5161, 0.6017, 0.5159, 0.6026, 0.5123, 0.5742, 0.5497, 0.5747, 0.5532, 0.5704, 0.5531, 0.5702, 0.5496, 0.6058, 0.5097, 0.6043, 0.5128, 0.6026, 0.5123, 0.6034, 0.5091, 0.5734, 0.5465, 0.5742, 0.5497, 0.5702, 0.5496, 0.5698, 0.5464, 0.6072, 0.5071, 0.6058, 0.5097, 0.6034, 0.5091, 0.6041, 0.5063, 0.5723, 0.5437, 0.5734, 0.5465, 0.5698, 0.5464, 0.5692, 0.5437, 0.5734, 0.5681, 0.5723, 0.5713, 0.5692, 0.5712, 0.5698, 0.568, 0.6058, 0.5588, 0.6071, 0.5616, 0.6041, 0.5624, 0.6034, 0.5594, 0.5742, 0.5646, 0.5734, 0.5681, 0.5698, 0.568, 0.5702, 0.5645, 0.6034, 0.5091, 0.6026, 0.5123, 0.6009, 0.5122, 0.6009, 0.5089, 0.5698, 0.5464, 0.5702, 0.5496, 0.566, 0.5496, 0.566, 0.5464, 0.6041, 0.5063, 0.6034, 0.5091, 0.6009, 0.5089, 0.6009, 0.506, 0.5692, 0.5437, 0.5698, 0.5464, 0.566, 0.5464, 0.566, 0.5436, 0.5698, 0.568, 0.5692, 0.5712, 0.566, 0.5712, 0.566, 0.568, 0.6034, 0.5594, 0.6041, 0.5624, 0.6009, 0.5626, 0.6009, 0.5596, 0.5702, 0.5645, 0.5698, 0.568, 0.566, 0.568, 0.566, 0.5645, 0.6026, 0.556, 0.6034, 0.5594, 0.6009, 0.5596, 0.6009, 0.5561, 0.5704, 0.5607, 0.5702, 0.5645, 0.566, 0.5645, 0.566, 0.5607, 0.6017, 0.5524, 0.6026, 0.556, 0.6009, 0.5561, 0.6009, 0.5524, 0.5705, 0.5569, 0.5704, 0.5607, 0.566, 0.5607, 0.566, 0.5569, 0.6017, 0.5159, 0.6009, 0.5196, 0.6009, 0.5158, 0.577, 0.5764, 0.5771, 0.5757, 0.5809, 0.5757, 0.5809, 0.5764, 0.5704, 0.5531, 0.5705, 0.5569, 0.566, 0.5569, 0.566, 0.5531, 0.6026, 0.5123, 0.6017, 0.5159, 0.6009, 0.5158, 0.6009, 0.5122, 0.5702, 0.5496, 0.5704, 0.5531, 0.566, 0.5531, 0.566, 0.5496, 0.566, 0.5607, 0.566, 0.5645, 0.5618, 0.5645, 0.5616, 0.5607, 0.6009, 0.5524, 0.6009, 0.5561, 0.5991, 0.556, 0.6, 0.5524, 0.566, 0.5569, 0.566, 0.5607, 0.5616, 0.5607, 0.5615, 0.5569, 0.6009, 0.5158, 0.6009, 0.5196, 0.6, 0.5159, 0.7086, 0.5225, 0.7086, 0.5219, 0.7125, 0.5219, 0.7125, 0.5225, 0.566, 0.5531, 0.566, 0.5569, 0.5615, 0.5569, 0.5616, 0.5531, 0.6009, 0.5122, 0.6009, 0.5158, 0.6, 0.5159, 0.5991, 0.5123, 0.566, 0.5496, 0.566, 0.5531, 0.5616, 0.5531, 0.5618, 0.5496, 0.6009, 0.5089, 0.6009, 0.5122, 0.5991, 0.5123, 0.5983, 0.5091, 0.566, 0.5464, 0.566, 0.5496, 0.5618, 0.5496, 0.5622, 0.5464, 0.6009, 0.506, 0.6009, 0.5089, 0.5983, 0.5091, 0.5977, 0.5063, 0.566, 0.5436, 0.566, 0.5464, 0.5622, 0.5464, 0.5628, 0.5437, 0.566, 0.568, 0.566, 0.5712, 0.5628, 0.5712, 0.5622, 0.568, 0.6009, 0.5596, 0.6009, 0.5626, 0.5977, 0.5624, 0.5983, 0.5594, 0.566, 0.5645, 0.566, 0.568, 0.5622, 0.568, 0.5618, 0.5645, 0.6009, 0.5561, 0.6009, 0.5596, 0.5983, 0.5594, 0.5991, 0.556, 0.5622, 0.5464, 0.5618, 0.5496, 0.5578, 0.5497, 0.5586, 0.5465, 0.5977, 0.5063, 0.5983, 0.5091, 0.5959, 0.5097, 0.5946, 0.5071, 0.5628, 0.5437, 0.5622, 0.5464, 0.5586, 0.5465, 0.5597, 0.5437, 0.5622, 0.568, 0.5628, 0.5712, 0.5597, 0.5713, 0.5586, 0.5681, 0.5983, 0.5594, 0.5977, 0.5624, 0.5946, 0.5616, 0.5959, 0.5588, 0.5618, 0.5645, 0.5622, 0.568, 0.5586, 0.5681, 0.5578, 0.5646, 0.5991, 0.556, 0.5983, 0.5594, 0.5959, 0.5588, 0.5975, 0.5556, 0.5616, 0.5607, 0.5618, 0.5645, 0.5578, 0.5646, 0.5573, 0.5608, 0.6, 0.5524, 0.5991, 0.556, 0.5975, 0.5556, 0.5991, 0.5521, 0.5615, 0.5569, 0.5616, 0.5607, 0.5573, 0.5608, 0.5571, 0.557, 0.6, 0.5159, 0.6009, 0.5196, 0.5991, 0.5161, 0.5771, 0.5728, 0.577, 0.5721, 0.5809, 0.5721, 0.5809, 0.5728, 0.5616, 0.5531, 0.5615, 0.5569, 0.5571, 0.557, 0.5573, 0.5532, 0.5991, 0.5123, 0.6, 0.5159, 0.5991, 0.5161, 0.5975, 0.5128, 0.5618, 0.5496, 0.5616, 0.5531, 0.5573, 0.5532, 0.5578, 0.5497, 0.5983, 0.5091, 0.5991, 0.5123, 0.5975, 0.5128, 0.5959, 0.5097, 0.5991, 0.5521, 0.5975, 0.5556, 0.5959, 0.5549, 0.5983, 0.5518, 0.5571, 0.557, 0.5573, 0.5608, 0.5533, 0.561, 0.5531, 0.5572, 0.5991, 0.5161, 0.6009, 0.5196, 0.5983, 0.5165, 0.7086, 0.5157, 0.7086, 0.515, 0.7125, 0.515, 0.7125, 0.5157, 0.5573, 0.5532, 0.5571, 0.557, 0.5531, 0.5572, 0.5533, 0.5534, 0.5975, 0.5128, 0.5991, 0.5161, 0.5983, 0.5165, 0.5959, 0.5134, 0.5578, 0.5497, 0.5573, 0.5532, 0.5533, 0.5534, 0.5541, 0.5498, 0.5959, 0.5097, 0.5975, 0.5128, 0.5959, 0.5134, 0.5937, 0.5107, 0.5586, 0.5465, 0.5578, 0.5497, 0.5541, 0.5498, 0.5553, 0.5466, 0.5946, 0.5071, 0.5959, 0.5097, 0.5937, 0.5107, 0.5918, 0.5083, 0.5946, 0.5616, 0.5935, 0.5639, 0.5902, 0.5624, 0.5918, 0.5603, 0.5586, 0.5681, 0.5597, 0.5713, 0.5569, 0.5714, 0.5553, 0.5683, 0.5959, 0.5588, 0.5946, 0.5616, 0.5918, 0.5603, 0.5937, 0.5578, 0.5578, 0.5646, 0.5586, 0.5681, 0.5553, 0.5683, 0.5541, 0.5648, 0.5975, 0.5556, 0.5959, 0.5588, 0.5937, 0.5578, 0.5959, 0.5549, 0.5573, 0.5608, 0.5578, 0.5646, 0.5541, 0.5648, 0.5533, 0.561, 0.5918, 0.5603, 0.5902, 0.5624, 0.5872, 0.5604, 0.5893, 0.5586, 0.5553, 0.5683, 0.5569, 0.5714, 0.5544, 0.5716, 0.5523, 0.5684, 0.5937, 0.5578, 0.5918, 0.5603, 0.5893, 0.5586, 0.5917, 0.5564, 0.5541, 0.5648, 0.5553, 0.5683, 0.5523, 0.5684, 0.5508, 0.565, 0.5959, 0.5549, 0.5937, 0.5578, 0.5917, 0.5564, 0.5946, 0.5539, 0.5533, 0.561, 0.5541, 0.5648, 0.5508, 0.565, 0.5499, 0.5612, 0.5983, 0.5518, 0.5959, 0.5549, 0.5946, 0.5539, 0.5976, 0.5513, 0.5531, 0.5572, 0.5533, 0.561, 0.5499, 0.5612, 0.5496, 0.5574, 0.5983, 0.5165, 0.6009, 0.5196, 0.5977, 0.5169, 0.577, 0.5743, 0.577, 0.575, 0.5731, 0.575, 0.5731, 0.5743, 0.5533, 0.5534, 0.5531, 0.5572, 0.5496, 0.5574, 0.5499, 0.5536, 0.5959, 0.5134, 0.5983, 0.5165, 0.5977, 0.5169, 0.5946, 0.5144, 0.5541, 0.5498, 0.5533, 0.5534, 0.5499, 0.5536, 0.5508, 0.55, 0.5937, 0.5107, 0.5959, 0.5134, 0.5946, 0.5144, 0.5917, 0.5121, 0.5553, 0.5466, 0.5541, 0.5498, 0.5508, 0.55, 0.5523, 0.5468, 0.5918, 0.5083, 0.5937, 0.5107, 0.5917, 0.5121, 0.5893, 0.5101, 0.5977, 0.5169, 0.6009, 0.5196, 0.5971, 0.5175, 0.7086, 0.5204, 0.7086, 0.5197, 0.7125, 0.5197, 0.7125, 0.5204, 0.618, 0.5779, 0.6177, 0.5741, 0.6212, 0.5741, 0.6214, 0.5779, 0.5946, 0.5144, 0.5977, 0.5169, 0.5971, 0.5175, 0.5935, 0.5155, 0.6189, 0.5816, 0.618, 0.5779, 0.6214, 0.5779, 0.6222, 0.5816, 0.5917, 0.5121, 0.5946, 0.5144, 0.5935, 0.5155, 0.5901, 0.5137, 0.6204, 0.585, 0.6189, 0.5816, 0.6222, 0.5816, 0.6234, 0.585, 0.5893, 0.5101, 0.5917, 0.5121, 0.5901, 0.5137, 0.5872, 0.5122, 0.5893, 0.5586, 0.5872, 0.5604, 0.5848, 0.5579, 0.5872, 0.5565, 0.5872, 0.5085, 0.5893, 0.5101, 0.5872, 0.5122, 0.5848, 0.5109, 0.5917, 0.5564, 0.5893, 0.5586, 0.5872, 0.5565, 0.5901, 0.5548, 0.6189, 0.5666, 0.6204, 0.5632, 0.6234, 0.5632, 0.6222, 0.5666, 0.5946, 0.5539, 0.5917, 0.5564, 0.5901, 0.5548, 0.5935, 0.5528, 0.618, 0.5703, 0.6189, 0.5666, 0.6222, 0.5666, 0.6214, 0.5703, 0.5976, 0.5513, 0.5946, 0.5539, 0.5935, 0.5528, 0.5971, 0.5507, 0.6177, 0.5741, 0.618, 0.5703, 0.6214, 0.5703, 0.6212, 0.5741, 0.6234, 0.5632, 0.625, 0.5603, 0.6278, 0.5603, 0.6267, 0.5632, 0.5901, 0.5548, 0.5872, 0.5565, 0.5857, 0.5541, 0.589, 0.5529, 0.6222, 0.5666, 0.6234, 0.5632, 0.6267, 0.5632, 0.6259, 0.5666, 0.5935, 0.5528, 0.5901, 0.5548, 0.589, 0.5529, 0.5927, 0.5515, 0.6214, 0.5703, 0.6222, 0.5666, 0.6259, 0.5666, 0.6254, 0.5703, 0.5971, 0.5507, 0.5935, 0.5528, 0.5927, 0.5515, 0.5967, 0.5501, 0.6212, 0.5741, 0.6214, 0.5703, 0.6254, 0.5703, 0.6252, 0.5741, 0.5971, 0.5175, 0.6009, 0.5196, 0.5967, 0.5182, 0.5769, 0.5764, 0.5768, 0.577, 0.573, 0.577, 0.573, 0.5764, 0.6214, 0.5779, 0.6212, 0.5741, 0.6252, 0.5741, 0.6254, 0.5779, 0.5935, 0.5155, 0.5971, 0.5175, 0.5967, 0.5182, 0.5927, 0.5168, 0.6222, 0.5816, 0.6214, 0.5779, 0.6254, 0.5779, 0.6259, 0.5816, 0.5901, 0.5137, 0.5935, 0.5155, 0.5927, 0.5168, 0.589, 0.5156, 0.6234, 0.585, 0.6222, 0.5816, 0.6259, 0.5816, 0.6267, 0.585, 0.5872, 0.5122, 0.5901, 0.5137, 0.589, 0.5156, 0.5857, 0.5145, 0.625, 0.5879, 0.6234, 0.585, 0.6267, 0.585, 0.6278, 0.5879, 0.6254, 0.5779, 0.6252, 0.5741, 0.6295, 0.5741, 0.6296, 0.5779, 0.5927, 0.5168, 0.5967, 0.5182, 0.5964, 0.5189, 0.5921, 0.5182, 0.6259, 0.5816, 0.6254, 0.5779, 0.6296, 0.5779, 0.6299, 0.5816, 0.589, 0.5156, 0.5927, 0.5168, 0.5921, 0.5182, 0.5882, 0.5176, 0.6267, 0.585, 0.6259, 0.5816, 0.6299, 0.5816, 0.6303, 0.585, 0.5857, 0.5145, 0.589, 0.5156, 0.5882, 0.5176, 0.5848, 0.5171, 0.6278, 0.5879, 0.6267, 0.585, 0.6303, 0.585, 0.6309, 0.5879, 0.6267, 0.5632, 0.6278, 0.5603, 0.6309, 0.5603, 0.6303, 0.5632, 0.589, 0.5529, 0.5857, 0.5541, 0.5848, 0.5515, 0.5882, 0.5508, 0.6259, 0.5666, 0.6267, 0.5632, 0.6303, 0.5632, 0.6299, 0.5666, 0.5927, 0.5515, 0.589, 0.5529, 0.5882, 0.5508, 0.5921, 0.5501, 0.6254, 0.5703, 0.6259, 0.5666, 0.6299, 0.5666, 0.6296, 0.5703, 0.5967, 0.5501, 0.5927, 0.5515, 0.5921, 0.5501, 0.5964, 0.5494, 0.6252, 0.5741, 0.6254, 0.5703, 0.6296, 0.5703, 0.6295, 0.5741, 0.5967, 0.5182, 0.6009, 0.5196, 0.5964, 0.5189, 0.5769, 0.5721, 0.5769, 0.5728, 0.5731, 0.5728, 0.573, 0.5721, 0.5882, 0.5508, 0.5848, 0.5515, 0.5845, 0.5488, 0.588, 0.5487, 0.6299, 0.5666, 0.6303, 0.5632, 0.6341, 0.5632, 0.6341, 0.5666, 0.5921, 0.5501, 0.5882, 0.5508, 0.588, 0.5487, 0.592, 0.5487, 0.6296, 0.5703, 0.6299, 0.5666, 0.6341, 0.5666, 0.6341, 0.5703, 0.5964, 0.5494, 0.5921, 0.5501, 0.592, 0.5487, 0.5963, 0.5486, 0.6295, 0.5741, 0.6296, 0.5703, 0.6341, 0.5703, 0.6341, 0.5741, 0.5964, 0.5189, 0.6009, 0.5196, 0.5963, 0.5196, 0.5771, 0.5743, 0.5771, 0.5735, 0.5809, 0.5735, 0.5809, 0.5743, 0.6296, 0.5779, 0.6295, 0.5741, 0.6341, 0.5741, 0.6341, 0.5779, 0.5921, 0.5182, 0.5964, 0.5189, 0.5963, 0.5196, 0.592, 0.5197, 0.6299, 0.5816, 0.6296, 0.5779, 0.6341, 0.5779, 0.6341, 0.5816, 0.5882, 0.5176, 0.5921, 0.5182, 0.592, 0.5197, 0.588, 0.5197, 0.6303, 0.585, 0.6299, 0.5816, 0.6341, 0.5816, 0.6341, 0.585, 0.5848, 0.5171, 0.5882, 0.5176, 0.588, 0.5197, 0.5845, 0.5198, 0.6309, 0.5879, 0.6303, 0.585, 0.6341, 0.585, 0.6341, 0.5879, 0.6303, 0.5632, 0.6309, 0.5603, 0.6341, 0.5603, 0.6341, 0.5632, 0.592, 0.5197, 0.5963, 0.5196, 0.5964, 0.5204, 0.5921, 0.5211, 0.6341, 0.5816, 0.6341, 0.5779, 0.6385, 0.5779, 0.6383, 0.5816, 0.588, 0.5197, 0.592, 0.5197, 0.5921, 0.5211, 0.5882, 0.5219, 0.6341, 0.585, 0.6341, 0.5816, 0.6383, 0.5816, 0.6378, 0.585, 0.5845, 0.5198, 0.588, 0.5197, 0.5882, 0.5219, 0.5848, 0.5225, 0.6341, 0.5879, 0.6341, 0.585, 0.6378, 0.585, 0.6373, 0.5879, 0.6341, 0.5632, 0.6341, 0.5603, 0.6373, 0.5603, 0.6378, 0.5632, 0.588, 0.5487, 0.5845, 0.5488, 0.5848, 0.5461, 0.5882, 0.5466, 0.6341, 0.5666, 0.6341, 0.5632, 0.6378, 0.5632, 0.6383, 0.5666, 0.592, 0.5487, 0.588, 0.5487, 0.5882, 0.5466, 0.5921, 0.5472, 0.6341, 0.5703, 0.6341, 0.5666, 0.6383, 0.5666, 0.6385, 0.5703, 0.5963, 0.5486, 0.592, 0.5487, 0.5921, 0.5472, 0.5964, 0.5479, 0.6341, 0.5741, 0.6341, 0.5703, 0.6385, 0.5703, 0.6386, 0.5741, 0.5963, 0.5196, 0.6009, 0.5196, 0.5964, 0.5204, 0.7086, 0.5129, 0.7086, 0.5123, 0.7125, 0.5123, 0.7125, 0.5129, 0.6341, 0.5779, 0.6341, 0.5741, 0.6386, 0.5741, 0.6385, 0.5779, 0.6383, 0.5666, 0.6378, 0.5632, 0.6415, 0.5632, 0.6423, 0.5666, 0.5921, 0.5472, 0.5882, 0.5466, 0.589, 0.5446, 0.5927, 0.5458, 0.6385, 0.5703, 0.6383, 0.5666, 0.6423, 0.5666, 0.6428, 0.5703, 0.5964, 0.5479, 0.5921, 0.5472, 0.5927, 0.5458, 0.5967, 0.5472, 0.6386, 0.5741, 0.6385, 0.5703, 0.6428, 0.5703, 0.643, 0.5741, 0.5964, 0.5204, 0.6009, 0.5196, 0.5967, 0.5211, 0.7086, 0.5183, 0.7086, 0.5177, 0.7125, 0.5177, 0.7125, 0.5183, 0.6385, 0.5779, 0.6386, 0.5741, 0.643, 0.5741, 0.6428, 0.5779, 0.5921, 0.5211, 0.5964, 0.5204, 0.5967, 0.5211, 0.5927, 0.5225, 0.6383, 0.5816, 0.6385, 0.5779, 0.6428, 0.5779, 0.6423, 0.5816, 0.5882, 0.5219, 0.5921, 0.5211, 0.5927, 0.5225, 0.589, 0.5239, 0.6378, 0.585, 0.6383, 0.5816, 0.6423, 0.5816, 0.6415, 0.585, 0.5848, 0.5225, 0.5882, 0.5219, 0.589, 0.5239, 0.5857, 0.5251, 0.6373, 0.5879, 0.6378, 0.585, 0.6415, 0.585, 0.6404, 0.5879, 0.6378, 0.5632, 0.6373, 0.5603, 0.6404, 0.5603, 0.6415, 0.5632, 0.5882, 0.5466, 0.5848, 0.5461, 0.5857, 0.5435, 0.589, 0.5446, 0.6423, 0.5816, 0.6428, 0.5779, 0.6467, 0.5779, 0.646, 0.5816, 0.589, 0.5239, 0.5927, 0.5225, 0.5935, 0.5238, 0.5901, 0.5258, 0.6415, 0.585, 0.6423, 0.5816, 0.646, 0.5816, 0.6448, 0.585, 0.5857, 0.5251, 0.589, 0.5239, 0.5901, 0.5258, 0.5872, 0.5275, 0.6404, 0.5879, 0.6415, 0.585, 0.6448, 0.585, 0.6432, 0.5879, 0.6415, 0.5632, 0.6404, 0.5603, 0.6432, 0.5603, 0.6448, 0.5632, 0.589, 0.5446, 0.5857, 0.5435, 0.5872, 0.5411, 0.5901, 0.5427, 0.6423, 0.5666, 0.6415, 0.5632, 0.6448, 0.5632, 0.646, 0.5666, 0.5927, 0.5458, 0.589, 0.5446, 0.5901, 0.5427, 0.5935, 0.5445, 0.6428, 0.5703, 0.6423, 0.5666, 0.646, 0.5666, 0.6467, 0.5703, 0.5967, 0.5472, 0.5927, 0.5458, 0.5935, 0.5445, 0.5971, 0.5465, 0.643, 0.5741, 0.6428, 0.5703, 0.6467, 0.5703, 0.647, 0.5741, 0.5967, 0.5211, 0.6009, 0.5196, 0.5971, 0.5217, 0.577, 0.5721, 0.577, 0.5716, 0.5808, 0.5716, 0.5809, 0.5721, 0.6428, 0.5779, 0.643, 0.5741, 0.647, 0.5741, 0.6467, 0.5779, 0.5927, 0.5225, 0.5967, 0.5211, 0.5971, 0.5217, 0.5935, 0.5238, 0.5935, 0.5445, 0.5901, 0.5427, 0.5917, 0.541, 0.5946, 0.5434, 0.6467, 0.5703, 0.646, 0.5666, 0.6492, 0.5666, 0.6502, 0.5703, 0.5971, 0.5465, 0.5935, 0.5445, 0.5946, 0.5434, 0.5977, 0.5459, 0.647, 0.5741, 0.6467, 0.5703, 0.6502, 0.5703, 0.6505, 0.5741, 0.5971, 0.5217, 0.6009, 0.5196, 0.5977, 0.5223, 0.7086, 0.5165, 0.7086, 0.5157, 0.7125, 0.5157, 0.7125, 0.5165, 0.6467, 0.5779, 0.647, 0.5741, 0.6505, 0.5741, 0.6502, 0.5779, 0.5935, 0.5238, 0.5971, 0.5217, 0.5977, 0.5223, 0.5946, 0.525, 0.646, 0.5816, 0.6467, 0.5779, 0.6502, 0.5779, 0.6492, 0.5816, 0.5901, 0.5258, 0.5935, 0.5238, 0.5946, 0.525, 0.5917, 0.5274, 0.6448, 0.585, 0.646, 0.5816, 0.6492, 0.5816, 0.6477, 0.585, 0.5872, 0.5275, 0.5901, 0.5258, 0.5917, 0.5274, 0.5893, 0.5296, 0.5872, 0.5411, 0.5848, 0.5399, 0.5872, 0.5374, 0.5893, 0.539, 0.5848, 0.529, 0.5872, 0.5275, 0.5893, 0.5296, 0.5872, 0.5315, 0.5901, 0.5427, 0.5872, 0.5411, 0.5893, 0.539, 0.5917, 0.541, 0.646, 0.5666, 0.6448, 0.5632, 0.6477, 0.5632, 0.6492, 0.5666, 0.5165, 0.5677, 0.515, 0.5642, 0.5182, 0.5639, 0.5194, 0.5675, 0.5893, 0.5296, 0.5917, 0.5274, 0.5937, 0.5288, 0.5918, 0.5313, 0.5185, 0.5708, 0.5165, 0.5677, 0.5194, 0.5675, 0.521, 0.5706, 0.5872, 0.5315, 0.5893, 0.5296, 0.5918, 0.5313, 0.5902, 0.5335, 0.5917, 0.541, 0.5893, 0.539, 0.5918, 0.5373, 0.5937, 0.5397, 0.515, 0.5493, 0.5165, 0.546, 0.5194, 0.5458, 0.5182, 0.549, 0.5946, 0.5434, 0.5917, 0.541, 0.5937, 0.5397, 0.5959, 0.5424, 0.514, 0.5528, 0.515, 0.5493, 0.5182, 0.549, 0.5175, 0.5526, 0.5977, 0.5459, 0.5946, 0.5434, 0.5959, 0.5424, 0.5983, 0.5454, 0.5137, 0.5566, 0.514, 0.5528, 0.5175, 0.5526, 0.5172, 0.5564, 0.5977, 0.5223, 0.6009, 0.5196, 0.5983, 0.5228, 0.5769, 0.5728, 0.577, 0.5735, 0.5731, 0.5735, 0.5731, 0.5728, 0.514, 0.5604, 0.5137, 0.5566, 0.5172, 0.5564, 0.5175, 0.5602, 0.5946, 0.525, 0.5977, 0.5223, 0.5983, 0.5228, 0.5959, 0.5259, 0.515, 0.5642, 0.514, 0.5604, 0.5175, 0.5602, 0.5182, 0.5639, 0.5917, 0.5274, 0.5946, 0.525, 0.5959, 0.5259, 0.5937, 0.5288, 0.5983, 0.5454, 0.5959, 0.5424, 0.5975, 0.5417, 0.5991, 0.5451, 0.5172, 0.5564, 0.5175, 0.5526, 0.5214, 0.5524, 0.5213, 0.5562, 0.5983, 0.5228, 0.6009, 0.5196, 0.5991, 0.5231, 0.7086, 0.5219, 0.7086, 0.5211, 0.7125, 0.5211, 0.7125, 0.5219, 0.5175, 0.5602, 0.5172, 0.5564, 0.5213, 0.5562, 0.5214, 0.56, 0.5959, 0.5259, 0.5983, 0.5228, 0.5991, 0.5231, 0.5975, 0.5266, 0.5182, 0.5639, 0.5175, 0.5602, 0.5214, 0.56, 0.5219, 0.5638, 0.5937, 0.5288, 0.5959, 0.5259, 0.5975, 0.5266, 0.5959, 0.5298, 0.5194, 0.5675, 0.5182, 0.5639, 0.5219, 0.5638, 0.5228, 0.5673, 0.5918, 0.5313, 0.5937, 0.5288, 0.5959, 0.5298, 0.5946, 0.5326, 0.521, 0.5706, 0.5194, 0.5675, 0.5228, 0.5673, 0.5239, 0.5705, 0.5902, 0.5335, 0.5918, 0.5313, 0.5946, 0.5326, 0.5935, 0.535, 0.5937, 0.5397, 0.5918, 0.5373, 0.5946, 0.536, 0.5959, 0.5387, 0.5182, 0.549, 0.5194, 0.5458, 0.5228, 0.5457, 0.5219, 0.5489, 0.5959, 0.5424, 0.5937, 0.5397, 0.5959, 0.5387, 0.5975, 0.5417, 0.5175, 0.5526, 0.5182, 0.549, 0.5219, 0.5489, 0.5214, 0.5524, 0.5946, 0.5326, 0.5959, 0.5298, 0.5983, 0.5304, 0.5977, 0.5334, 0.5239, 0.5705, 0.5228, 0.5673, 0.5264, 0.5672, 0.5269, 0.5704, 0.5228, 0.5457, 0.5239, 0.543, 0.5269, 0.5429, 0.5264, 0.5456, 0.5959, 0.5387, 0.5946, 0.536, 0.5977, 0.5352, 0.5983, 0.5381, 0.5219, 0.5489, 0.5228, 0.5457, 0.5264, 0.5456, 0.526, 0.5488, 0.5975, 0.5417, 0.5959, 0.5387, 0.5983, 0.5381, 0.5991, 0.5413, 0.5214, 0.5524, 0.5219, 0.5489, 0.526, 0.5488, 0.5257, 0.5523, 0.5991, 0.5451, 0.5975, 0.5417, 0.5991, 0.5413, 0.6, 0.5449, 0.5213, 0.5562, 0.5214, 0.5524, 0.5257, 0.5523, 0.5256, 0.556, 0.5991, 0.5231, 0.6009, 0.5196, 0.6, 0.5234, 0.5771, 0.5757, 0.5771, 0.575, 0.5809, 0.575, 0.5809, 0.5757, 0.5214, 0.56, 0.5213, 0.5562, 0.5256, 0.556, 0.5257, 0.5599, 0.5975, 0.5266, 0.5991, 0.5231, 0.6, 0.5234, 0.5991, 0.527, 0.5219, 0.5638, 0.5214, 0.56, 0.5257, 0.5599, 0.526, 0.5636, 0.5959, 0.5298, 0.5975, 0.5266, 0.5991, 0.527, 0.5983, 0.5304, 0.5228, 0.5673, 0.5219, 0.5638, 0.526, 0.5636, 0.5264, 0.5672, 0.5256, 0.556, 0.5257, 0.5523, 0.5301, 0.5523, 0.5301, 0.556, 0.6, 0.5234, 0.6009, 0.5196, 0.6009, 0.5234, 0.577, 0.575, 0.5769, 0.5757, 0.5731, 0.5757, 0.5731, 0.575, 0.5257, 0.5599, 0.5256, 0.556, 0.5301, 0.556, 0.5301, 0.5598, 0.5991, 0.527, 0.6, 0.5234, 0.6009, 0.5234, 0.6009, 0.5272, 0.526, 0.5636, 0.5257, 0.5599, 0.5301, 0.5598, 0.5301, 0.5636, 0.5983, 0.5304, 0.5991, 0.527, 0.6009, 0.5272, 0.6009, 0.5306, 0.5264, 0.5672, 0.526, 0.5636, 0.5301, 0.5636, 0.5301, 0.5672, 0.5977, 0.5334, 0.5983, 0.5304, 0.6009, 0.5306, 0.6009, 0.5337, 0.5269, 0.5704, 0.5264, 0.5672, 0.5301, 0.5672, 0.5301, 0.5704, 0.5264, 0.5456, 0.5269, 0.5429, 0.5301, 0.5429, 0.5301, 0.5455, 0.5983, 0.5381, 0.5977, 0.5352, 0.6009, 0.535, 0.6009, 0.5379, 0.526, 0.5488, 0.5264, 0.5456, 0.5301, 0.5455, 0.5301, 0.5487, 0.5991, 0.5413, 0.5983, 0.5381, 0.6009, 0.5379, 0.6009, 0.5412, 0.5257, 0.5523, 0.526, 0.5488, 0.5301, 0.5487, 0.5301, 0.5523, 0.6, 0.5449, 0.5991, 0.5413, 0.6009, 0.5412, 0.6009, 0.5448, 0.5301, 0.5704, 0.5301, 0.5672, 0.5339, 0.5672, 0.5333, 0.5704, 0.5301, 0.5455, 0.5301, 0.5429, 0.5333, 0.5429, 0.5339, 0.5456, 0.6009, 0.5379, 0.6009, 0.535, 0.6041, 0.5352, 0.6034, 0.5381, 0.5301, 0.5487, 0.5301, 0.5455, 0.5339, 0.5456, 0.5343, 0.5488, 0.6009, 0.5412, 0.6009, 0.5379, 0.6034, 0.5381, 0.6026, 0.5413, 0.5301, 0.5523, 0.5301, 0.5487, 0.5343, 0.5488, 0.5346, 0.5523, 0.6009, 0.5448, 0.6009, 0.5412, 0.6026, 0.5413, 0.6017, 0.5449, 0.5301, 0.556, 0.5301, 0.5523, 0.5346, 0.5523, 0.5347, 0.556, 0.6009, 0.5234, 0.6009, 0.5196, 0.6017, 0.5234, 0.5771, 0.5735, 0.5771, 0.5728, 0.5809, 0.5728, 0.5809, 0.5735, 0.5301, 0.5598, 0.5301, 0.556, 0.5347, 0.556, 0.5346, 0.5599, 0.6009, 0.5272, 0.6009, 0.5234, 0.6017, 0.5234, 0.6026, 0.527, 0.5301, 0.5636, 0.5301, 0.5598, 0.5346, 0.5599, 0.5343, 0.5636, 0.6009, 0.5306, 0.6009, 0.5272, 0.6026, 0.527, 0.6034, 0.5304, 0.5301, 0.5672, 0.5301, 0.5636, 0.5343, 0.5636, 0.5339, 0.5672, 0.6009, 0.5337, 0.6009, 0.5306, 0.6034, 0.5304, 0.6041, 0.5334, 0.6017, 0.5234, 0.6009, 0.5196, 0.6026, 0.5231, 0.7086, 0.5143, 0.7086, 0.5135, 0.7125, 0.5135, 0.7125, 0.5143, 0.5346, 0.5599, 0.5347, 0.556, 0.539, 0.5562, 0.5388, 0.56, 0.6026, 0.527, 0.6017, 0.5234, 0.6026, 0.5231, 0.6043, 0.5266, 0.5343, 0.5636, 0.5346, 0.5599, 0.5388, 0.56, 0.5383, 0.5638, 0.6034, 0.5304, 0.6026, 0.527, 0.6043, 0.5266, 0.6058, 0.5298, 0.5339, 0.5672, 0.5343, 0.5636, 0.5383, 0.5638, 0.5375, 0.5673, 0.6041, 0.5334, 0.6034, 0.5304, 0.6058, 0.5298, 0.6071, 0.5326, 0.5333, 0.5704, 0.5339, 0.5672, 0.5375, 0.5673, 0.5364, 0.5705, 0.5339, 0.5456, 0.5333, 0.5429, 0.5364, 0.543, 0.5375, 0.5457, 0.6034, 0.5381, 0.6041, 0.5352, 0.6072, 0.536, 0.6058, 0.5387, 0.5343, 0.5488, 0.5339, 0.5456, 0.5375, 0.5457, 0.5383, 0.5489, 0.6026, 0.5413, 0.6034, 0.5381, 0.6058, 0.5387, 0.6043, 0.5417, 0.5346, 0.5523, 0.5343, 0.5488, 0.5383, 0.5489, 0.5388, 0.5524, 0.6017, 0.5449, 0.6026, 0.5413, 0.6043, 0.5417, 0.6026, 0.5451, 0.5347, 0.556, 0.5346, 0.5523, 0.5388, 0.5524, 0.539, 0.5562, 0.6083, 0.535, 0.6071, 0.5326, 0.61, 0.5313, 0.6116, 0.5335, 0.6058, 0.5387, 0.6072, 0.536, 0.61, 0.5373, 0.608, 0.5397, 0.5383, 0.5489, 0.5375, 0.5457, 0.5409, 0.5458, 0.542, 0.549, 0.6043, 0.5417, 0.6058, 0.5387, 0.608, 0.5397, 0.6058, 0.5424, 0.5388, 0.5524, 0.5383, 0.5489, 0.542, 0.549, 0.5428, 0.5526, 0.6026, 0.5451, 0.6043, 0.5417, 0.6058, 0.5424, 0.6034, 0.5454, 0.539, 0.5562, 0.5388, 0.5524, 0.5428, 0.5526, 0.543, 0.5564, 0.6026, 0.5231, 0.6009, 0.5196, 0.6034, 0.5228, 0.7086, 0.5197, 0.7086, 0.5189, 0.7125, 0.5189, 0.7125, 0.5197, 0.5388, 0.56, 0.539, 0.5562, 0.543, 0.5564, 0.5428, 0.5602, 0.6043, 0.5266, 0.6026, 0.5231, 0.6034, 0.5228, 0.6058, 0.5259, 0.5383, 0.5638, 0.5388, 0.56, 0.5428, 0.5602, 0.542, 0.5639, 0.6058, 0.5298, 0.6043, 0.5266, 0.6058, 0.5259, 0.608, 0.5288, 0.5375, 0.5673, 0.5383, 0.5638, 0.542, 0.5639, 0.5409, 0.5675, 0.6071, 0.5326, 0.6058, 0.5298, 0.608, 0.5288, 0.61, 0.5313, 0.5364, 0.5705, 0.5375, 0.5673, 0.5409, 0.5675, 0.5393, 0.5706, 0.5428, 0.5602, 0.543, 0.5564, 0.5465, 0.5566, 0.5462, 0.5604, 0.6058, 0.5259, 0.6034, 0.5228, 0.6041, 0.5223, 0.6071, 0.525, 0.542, 0.5639, 0.5428, 0.5602, 0.5462, 0.5604, 0.5453, 0.5642, 0.608, 0.5288, 0.6058, 0.5259, 0.6071, 0.525, 0.61, 0.5274, 0.5409, 0.5675, 0.542, 0.5639, 0.5453, 0.5642, 0.5438, 0.5677, 0.61, 0.5313, 0.608, 0.5288, 0.61, 0.5274, 0.6125, 0.5296, 0.5393, 0.5706, 0.5409, 0.5675, 0.5438, 0.5677, 0.5417, 0.5708, 0.6116, 0.5335, 0.61, 0.5313, 0.6125, 0.5296, 0.6145, 0.5315, 0.608, 0.5397, 0.61, 0.5373, 0.6125, 0.539, 0.61, 0.541, 0.542, 0.549, 0.5409, 0.5458, 0.5438, 0.546, 0.5453, 0.5493, 0.6058, 0.5424, 0.608, 0.5397, 0.61, 0.541, 0.6071, 0.5434, 0.5428, 0.5526, 0.542, 0.549, 0.5453, 0.5493, 0.5462, 0.5528, 0.6034, 0.5454, 0.6058, 0.5424, 0.6071, 0.5434, 0.6041, 0.5459, 0.543, 0.5564, 0.5428, 0.5526, 0.5462, 0.5528, 0.5465, 0.5566, 0.6034, 0.5228, 0.6009, 0.5196, 0.6041, 0.5223, 0.7086, 0.5177, 0.7086, 0.5171, 0.7125, 0.5171, 0.7125, 0.5177, 0.61, 0.541, 0.6125, 0.539, 0.6145, 0.5411, 0.6116, 0.5427, 0.6548, 0.5673, 0.6563, 0.5639, 0.6592, 0.5639, 0.658, 0.5672, 0.6071, 0.5434, 0.61, 0.541, 0.6116, 0.5427, 0.6082, 0.5445, 0.6538, 0.5709, 0.6548, 0.5673, 0.658, 0.5672, 0.6573, 0.5709, 0.6041, 0.5459, 0.6071, 0.5434, 0.6082, 0.5445, 0.6046, 0.5465, 0.6535, 0.5747, 0.6538, 0.5709, 0.6573, 0.5709, 0.657, 0.5747, 0.6041, 0.5223, 0.6009, 0.5196, 0.6046, 0.5217, 0.5768, 0.5716, 0.5769, 0.5721, 0.573, 0.5721, 0.573, 0.5716, 0.6538, 0.5786, 0.6535, 0.5747, 0.657, 0.5747, 0.6573, 0.5785, 0.6071, 0.525, 0.6041, 0.5223, 0.6046, 0.5217, 0.6082, 0.5238, 0.6548, 0.5822, 0.6538, 0.5786, 0.6573, 0.5785, 0.658, 0.5822, 0.61, 0.5274, 0.6071, 0.525, 0.6082, 0.5238, 0.6116, 0.5258, 0.6563, 0.5856, 0.6548, 0.5822, 0.658, 0.5822, 0.6592, 0.5856, 0.6125, 0.5296, 0.61, 0.5274, 0.6116, 0.5258, 0.6145, 0.5275, 0.6125, 0.539, 0.6145, 0.5374, 0.6169, 0.5399, 0.6145, 0.5411, 0.6145, 0.5315, 0.6125, 0.5296, 0.6145, 0.5275, 0.6169, 0.529, 0.658, 0.5822, 0.6573, 0.5785, 0.6612, 0.5785, 0.6617, 0.5822, 0.6116, 0.5258, 0.6082, 0.5238, 0.6091, 0.5225, 0.6128, 0.5239, 0.6592, 0.5856, 0.658, 0.5822, 0.6617, 0.5822, 0.6625, 0.5856, 0.6145, 0.5275, 0.6116, 0.5258, 0.6128, 0.5239, 0.616, 0.5251, 0.6608, 0.5886, 0.6592, 0.5856, 0.6625, 0.5856, 0.6636, 0.5886, 0.6592, 0.5639, 0.6608, 0.5609, 0.6636, 0.5609, 0.6625, 0.5639, 0.6116, 0.5427, 0.6145, 0.5411, 0.616, 0.5435, 0.6128, 0.5446, 0.658, 0.5672, 0.6592, 0.5639, 0.6625, 0.5639, 0.6617, 0.5672, 0.6082, 0.5445, 0.6116, 0.5427, 0.6128, 0.5446, 0.6091, 0.5458, 0.6573, 0.5709, 0.658, 0.5672, 0.6617, 0.5672, 0.6612, 0.5709, 0.6046, 0.5465, 0.6082, 0.5445, 0.6091, 0.5458, 0.605, 0.5472, 0.657, 0.5747, 0.6573, 0.5709, 0.6612, 0.5709, 0.661, 0.5747, 0.6046, 0.5217, 0.6009, 0.5196, 0.605, 0.5211, 0.577, 0.5735, 0.577, 0.5743, 0.5731, 0.5743, 0.5731, 0.5735, 0.6573, 0.5785, 0.657, 0.5747, 0.661, 0.5747, 0.6612, 0.5785, 0.6082, 0.5238, 0.6046, 0.5217, 0.605, 0.5211, 0.6091, 0.5225, 0.6091, 0.5458, 0.6128, 0.5446, 0.6135, 0.5466, 0.6096, 0.5472, 0.6612, 0.5709, 0.6617, 0.5672, 0.6657, 0.5672, 0.6655, 0.5709, 0.605, 0.5472, 0.6091, 0.5458, 0.6096, 0.5472, 0.6053, 0.5479, 0.661, 0.5747, 0.6612, 0.5709, 0.6655, 0.5709, 0.6654, 0.5747, 0.605, 0.5211, 0.6009, 0.5196, 0.6053, 0.5204, 0.7086, 0.5231, 0.7086, 0.5225, 0.7125, 0.5225, 0.7125, 0.5231, 0.6612, 0.5785, 0.661, 0.5747, 0.6654, 0.5747, 0.6655, 0.5785, 0.6091, 0.5225, 0.605, 0.5211, 0.6053, 0.5204, 0.6096, 0.5211, 0.6617, 0.5822, 0.6612, 0.5785, 0.6655, 0.5785, 0.6657, 0.5822, 0.6128, 0.5239, 0.6091, 0.5225, 0.6096, 0.5211, 0.6135, 0.5219, 0.6625, 0.5856, 0.6617, 0.5822, 0.6657, 0.5822, 0.6662, 0.5856, 0.616, 0.5251, 0.6128, 0.5239, 0.6135, 0.5219, 0.617, 0.5225, 0.6636, 0.5886, 0.6625, 0.5856, 0.6662, 0.5856, 0.6667, 0.5886, 0.6625, 0.5639, 0.6636, 0.5609, 0.6667, 0.5609, 0.6662, 0.5639, 0.6128, 0.5446, 0.616, 0.5435, 0.617, 0.5461, 0.6135, 0.5466, 0.6617, 0.5672, 0.6625, 0.5639, 0.6662, 0.5639, 0.6657, 0.5672, 0.6135, 0.5219, 0.6096, 0.5211, 0.6097, 0.5197, 0.6138, 0.5197, 0.6662, 0.5856, 0.6657, 0.5822, 0.6699, 0.5822, 0.6699, 0.5856, 0.617, 0.5225, 0.6135, 0.5219, 0.6138, 0.5197, 0.6173, 0.5198, 0.6667, 0.5886, 0.6662, 0.5856, 0.6699, 0.5856, 0.6699, 0.5886, 0.6662, 0.5639, 0.6667, 0.5609, 0.6699, 0.5609, 0.6699, 0.5639, 0.6135, 0.5466, 0.617, 0.5461, 0.6173, 0.5488, 0.6138, 0.5487, 0.6657, 0.5672, 0.6662, 0.5639, 0.6699, 0.5639, 0.6699, 0.5672, 0.6096, 0.5472, 0.6135, 0.5466, 0.6138, 0.5487, 0.6097, 0.5487, 0.6655, 0.5709, 0.6657, 0.5672, 0.6699, 0.5672, 0.6699, 0.5709, 0.6053, 0.5479, 0.6096, 0.5472, 0.6097, 0.5487, 0.6054, 0.5486, 0.6654, 0.5747, 0.6655, 0.5709, 0.6699, 0.5709, 0.6699, 0.5747, 0.6053, 0.5204, 0.6009, 0.5196, 0.6054, 0.5196, 0.577, 0.577, 0.577, 0.5764, 0.5809, 0.5764, 0.5808, 0.577, 0.6655, 0.5785, 0.6654, 0.5747, 0.6699, 0.5747, 0.6699, 0.5785, 0.6096, 0.5211, 0.6053, 0.5204, 0.6054, 0.5196, 0.6097, 0.5197, 0.6657, 0.5822, 0.6655, 0.5785, 0.6699, 0.5785, 0.6699, 0.5822, 0.5651, 0.5754, 0.5646, 0.5792, 0.5638, 0.579, 0.5651, 0.5754, 0.5638, 0.579, 0.563, 0.5787, 0.5651, 0.5754, 0.563, 0.5787, 0.5622, 0.5783, 0.5651, 0.5754, 0.5622, 0.5783, 0.5616, 0.5778, 0.5651, 0.5754, 0.5616, 0.5778, 0.5611, 0.5772, 0.5651, 0.5754, 0.5611, 0.5772, 0.5608, 0.5765, 0.5651, 0.5754, 0.5608, 0.5765, 0.5606, 0.5757, 0.5651, 0.5754, 0.5606, 0.5757, 0.5606, 0.575, 0.5651, 0.5754, 0.5606, 0.575, 0.5608, 0.5742, 0.5651, 0.5754, 0.5608, 0.5742, 0.5611, 0.5736, 0.5651, 0.5754, 0.5611, 0.5736, 0.5616, 0.5729, 0.5651, 0.5754, 0.5616, 0.5729, 0.5622, 0.5724, 0.5651, 0.5754, 0.5622, 0.5724, 0.563, 0.572, 0.5651, 0.5754, 0.563, 0.572, 0.5638, 0.5717, 0.5651, 0.5754, 0.5638, 0.5717, 0.5646, 0.5716, 0.5651, 0.5754, 0.5646, 0.5716, 0.5655, 0.5716, 0.5651, 0.5754, 0.5655, 0.5716, 0.5664, 0.5717, 0.5651, 0.5754, 0.5664, 0.5717, 0.5672, 0.572, 0.5651, 0.5754, 0.5672, 0.572, 0.568, 0.5724, 0.5651, 0.5754, 0.568, 0.5724, 0.5686, 0.5729, 0.5651, 0.5754, 0.5686, 0.5729, 0.5691, 0.5736, 0.5651, 0.5754, 0.5691, 0.5736, 0.5694, 0.5742, 0.5651, 0.5754, 0.5694, 0.5742, 0.5696, 0.575, 0.5651, 0.5754, 0.5696, 0.575, 0.5696, 0.5757, 0.5651, 0.5754, 0.5696, 0.5757, 0.5694, 0.5765, 0.5651, 0.5754, 0.5694, 0.5765, 0.5691, 0.5772, 0.5651, 0.5754, 0.5691, 0.5772, 0.5686, 0.5778, 0.5651, 0.5754, 0.5686, 0.5778, 0.568, 0.5783, 0.5651, 0.5754, 0.568, 0.5783, 0.5672, 0.5787, 0.5651, 0.5754, 0.5672, 0.5787, 0.5664, 0.579, 0.5651, 0.5754, 0.5664, 0.579, 0.5655, 0.5792, 0.5651, 0.5754, 0.5655, 0.5792, 0.5646, 0.5792, 0.6843, 0.4339, 0.6944, 0.4432, 0.6852, 0.4628, 0.6693, 0.481, 0.6528, 0.4666, 0.6374, 0.4513, 0.6603, 0.4397, 0.7302, 0.4513, 0.7144, 0.4513, 0.7152, 0.4208, 0.731, 0.4208, 0.7283, 0.4748, 0.7161, 0.4748, 0.7161, 0.4622, 0.7283, 0.4622, 0.6866, 0.5558, 0.663, 0.555, 0.6664, 0.5331, 0.6884, 0.5339, 0.6288, 0.5011, 0.6524, 0.5008, 0.6535, 0.5228, 0.6315, 0.5231, 0.6745, 0.4267, 0.6625, 0.4346, 0.6335, 0.4252, 0.6351, 0.4156, 0.5227, 0.4519, 0.5308, 0.4413, 0.5566, 0.4443, 0.5813, 0.4526, 0.569, 0.4697, 0.5554, 0.4862, 0.5365, 0.4705, 0.6326, 0.4958, 0.6484, 0.4956, 0.6524, 0.5008, 0.6288, 0.5011, 0.6825, 0.5609, 0.6666, 0.5604, 0.663, 0.555, 0.6866, 0.5558, 0.5395, 0.4331, 0.5528, 0.4392, 0.5566, 0.4443, 0.5308, 0.4413, 0.7302, 0.4857, 0.7144, 0.4857, 0.7161, 0.4748, 0.7283, 0.4748, 0.7144, 0.4513, 0.7302, 0.4513, 0.7283, 0.4622, 0.7161, 0.4622, 0.7019, 0.4522, 0.6915, 0.4614, 0.6852, 0.4628, 0.6944, 0.4432, 0.5293, 0.4696, 0.5173, 0.4619, 0.5227, 0.4519, 0.5365, 0.4705, 0.6625, 0.4346, 0.6745, 0.4267, 0.6843, 0.4339, 0.6603, 0.4397, 0.7086, 0.5106, 0.7086, 0.4973, 0.712, 0.4956, 0.712, 0.5123, 0.7144, 0.4857, 0.7302, 0.4857, 0.731, 0.5162, 0.7152, 0.5162, 0.7042, 0.5783, 0.6884, 0.5785, 0.6884, 0.5552, 0.7042, 0.5549, 0.5528, 0.4392, 0.5395, 0.4331, 0.5762, 0.4168, 0.5796, 0.4261, 0.5146, 0.4968, 0.5261, 0.4957, 0.5281, 0.4986, 0.5137, 0.5, 0.7042, 0.5549, 0.72, 0.5552, 0.72, 0.5785, 0.7042, 0.5782, 0.6915, 0.4614, 0.7019, 0.4522, 0.7112, 0.4863, 0.6997, 0.4867, 0.5173, 0.4619, 0.5293, 0.4696, 0.5261, 0.4957, 0.5146, 0.4968, 0.5276, 0.5426, 0.5327, 0.5183, 0.5454, 0.5185, 0.5496, 0.5429, 0.6528, 0.4666, 0.6693, 0.481, 0.6447, 0.4956, 0.6356, 0.4872, 0.6315, 0.5231, 0.6535, 0.5228, 0.6494, 0.5478, 0.6366, 0.548, 0.6374, 0.4513, 0.6528, 0.4666, 0.6267, 0.4789, 0.6177, 0.4705, 0.6884, 0.5339, 0.6664, 0.5331, 0.6723, 0.5083, 0.685, 0.5087, 0.5554, 0.4862, 0.569, 0.4697, 0.5891, 0.4874, 0.5818, 0.4969, 0.569, 0.4697, 0.5813, 0.4526, 0.6037, 0.4685, 0.5963, 0.478, 0.5625, 0.5068, 0.5845, 0.506, 0.5811, 0.5305, 0.5683, 0.5309, 0.5818, 0.4969, 0.5891, 0.4874, 0.5972, 0.4884, 0.5862, 0.5027, 0.5331, 0.5736, 0.5331, 0.585, 0.5137, 0.5878, 0.5137, 0.5708, 0.632, 0.4139, 0.63, 0.4259, 0.6229, 0.425, 0.6249, 0.413, 0.6351, 0.4156, 0.6335, 0.4252, 0.63, 0.4259, 0.632, 0.4139, 0.5796, 0.4261, 0.5762, 0.4168, 0.5793, 0.4148, 0.5836, 0.4264, 0.7152, 0.5162, 0.731, 0.5162, 0.733, 0.5193, 0.7133, 0.5193, 0.7198, 0.5257, 0.7198, 0.5424, 0.7086, 0.5424, 0.7086, 0.5257, 0.5836, 0.4264, 0.5793, 0.4148, 0.5861, 0.413, 0.5904, 0.4246, 0.7133, 0.5193, 0.733, 0.5193, 0.7332, 0.5239, 0.7135, 0.5239, 0.5496, 0.5882, 0.5496, 0.5716, 0.5551, 0.5717, 0.5551, 0.5884, 0.6985, 0.4896, 0.7129, 0.4891, 0.7133, 0.4951, 0.6989, 0.4956, 0.731, 0.4208, 0.7152, 0.4208, 0.7133, 0.4177, 0.733, 0.4177, 0.6997, 0.4867, 0.7112, 0.4863, 0.7129, 0.4891, 0.6985, 0.4896, 0.573, 0.5732, 0.573, 0.5866, 0.5696, 0.5882, 0.5696, 0.5716, 0.615, 0.5639, 0.615, 0.5806, 0.6038, 0.5806, 0.6038, 0.5639, 0.5606, 0.5716, 0.5606, 0.5882, 0.5551, 0.5884, 0.5551, 0.5717, 0.5137, 0.5, 0.5281, 0.4986, 0.5289, 0.5046, 0.5145, 0.506, 0.733, 0.4177, 0.7133, 0.4177, 0.7135, 0.413, 0.7332, 0.413, 0.5862, 0.5027, 0.5972, 0.4884, 0.6032, 0.4917, 0.5922, 0.506, 0.5473, 0.5708, 0.5473, 0.5878, 0.5402, 0.5878, 0.5402, 0.5708, 0.5683, 0.5309, 0.5811, 0.5305, 0.5842, 0.5364, 0.5496, 0.5376, 0.6038, 0.5668, 0.6038, 0.5781, 0.5845, 0.581, 0.5845, 0.5639, 0.5454, 0.5185, 0.5327, 0.5183, 0.5137, 0.512, 0.5495, 0.5125, 0.6366, 0.548, 0.6494, 0.5478, 0.6534, 0.5538, 0.6177, 0.5542, 0.5963, 0.478, 0.6037, 0.4685, 0.6117, 0.4695, 0.6007, 0.4838, 0.685, 0.5087, 0.6723, 0.5083, 0.6535, 0.5016, 0.6881, 0.5028, 0.7086, 0.5257, 0.7086, 0.5549, 0.6884, 0.5549, 0.6884, 0.5258, 0.7086, 0.4956, 0.7086, 0.5257, 0.6884, 0.5257, 0.6884, 0.4956, 0.5496, 0.5376, 0.5842, 0.5364, 0.5845, 0.5424, 0.5499, 0.5436, 0.5402, 0.5708, 0.5402, 0.5878, 0.5331, 0.5878, 0.5331, 0.5708, 0.5495, 0.5125, 0.5137, 0.512, 0.5138, 0.506, 0.5496, 0.5065, 0.6177, 0.5542, 0.6534, 0.5538, 0.6535, 0.5598, 0.6178, 0.5603, 0.6007, 0.4838, 0.6117, 0.4695, 0.6177, 0.4728, 0.6067, 0.4871, 0.6881, 0.5028, 0.6535, 0.5016, 0.6538, 0.4956, 0.6884, 0.4968])
me_sphere.materials.append(mat_characters)
me_sphere.use_remesh_preserve_volume = False
me_sphere.use_remesh_preserve_attributes = False
me_sphere.use_mirror_vertex_groups = False
me_sphere.update()
arm_armature = bpy.data.armatures.new('Armature')  # bones are not reproduced

# ---- objects
ob_armature = bpy.data.objects.new('Armature', arm_armature)
ob_body0brown = bpy.data.objects.new('Body0brown', me_sphere)

# ---- transforms, parenting, visibility, modifiers, constraints
ob_armature.location = (0.0, 0.0, 0.0)
ob_armature.scale = (0.4333, 0.4333, 0.4333)
ob_armature.lineart.crease_threshold = 0.0
ob_body0brown.parent = ob_armature
ob_body0brown.matrix_parent_inverse = Matrix(((2.308, 1.192e-07, 0.0, 3.962), (0.0, 2.308, 0.0, -5.589), (0.0, -5.96e-08, 2.308, -2.178), (0.0, 0.0, 0.0, 1.0)))
ob_body0brown.location = (-1.718, 2.424, 1.479)
ob_body0brown.scale = (0.3811, 0.3811, 0.3811)
ob_body0brown.lineart.crease_threshold = 0.0
_vg = ob_body0brown.vertex_groups.new(name='Bone')
for _i, _w in zip([542], [0.4221]): _vg.add([_i], _w, 'REPLACE')
_vg = ob_body0brown.vertex_groups.new(name='Bone.001')
for _i, _w in zip([514, 515, 520, 521, 522, 523, 524, 526, 527, 528, 529, 538], [0.06764, 0.06739, 0.03819, 0.03188, 0.6842, 0.5585, 0.009477, 0.07206, 0.1072, 0.8693, 0.7915, 0.01259]): _vg.add([_i], _w, 'REPLACE')
_vg = ob_body0brown.vertex_groups.new(name='Bone.002')
for _i, _w in zip([514, 515, 520, 521, 522, 523, 528, 529, 536, 537, 562, 563, 566, 567], [0.8425, 0.8629, 0.9397, 0.9453, 0.1297, 0.1455, 0.06248, 0.08766, 0.01601, 0.03525, 0.01601, 0.03525, 0.01601, 0.03525]): _vg.add([_i], _w, 'REPLACE')
_vg = ob_body0brown.vertex_groups.new(name='Bone.003')
for _i, _w in zip([514, 515, 534, 535, 536, 537, 560, 561, 562, 563, 564, 565, 566, 567], [0.05898, 0.05213, 0.9751, 0.9808, 0.9636, 0.9545, 0.9751, 0.9808, 0.9636, 0.9545, 0.9751, 0.9808, 0.9636, 0.9545]): _vg.add([_i], _w, 'REPLACE')
_vg = ob_body0brown.vertex_groups.new(name='Bone.004')
for _i, _w in zip([516, 517, 518, 519, 522, 524, 525, 526, 527, 528, 529, 540], [0.06739, 0.06159, 0.04012, 0.03479, 0.009932, 0.6895, 0.5585, 0.8602, 0.7874, 0.06699, 0.1043, 0.009248]): _vg.add([_i], _w, 'REPLACE')
_vg = ob_body0brown.vertex_groups.new(name='Bone.005')
for _i, _w in zip([516, 517, 518, 519, 524, 525, 526, 527, 532, 533, 554, 555, 558, 559], [0.8438, 0.8752, 0.9396, 0.9422, 0.1285, 0.1463, 0.06665, 0.08941, 0.02491, 0.02795, 0.02491, 0.02795, 0.02491, 0.02795]): _vg.add([_i], _w, 'REPLACE')
_vg = ob_body0brown.vertex_groups.new(name='Bone.006')
for _i, _w in zip([516, 517, 530, 531, 532, 533, 552, 553, 554, 555, 556, 557, 558, 559], [0.0582, 0.04492, 0.9769, 0.978, 0.9587, 0.9585, 0.9769, 0.978, 0.9587, 0.9585, 0.9769, 0.978, 0.9587, 0.9585]): _vg.add([_i], _w, 'REPLACE')
_vg = ob_body0brown.vertex_groups.new(name='Bone.013')
_vg = ob_body0brown.vertex_groups.new(name='Bone.014')
_vg.add([0, 1, 2, 3, 4, 5, 6, 7, 8, 9, 10, 11, 12, 13, 14, 15, 16, 17, 18, 19, 20, 21, 22, 23, 24, 25, 26, 27, 28, 29, 30, 31, 32, 33, 34, 35, 36, 37, 38, 39, 40, 41, 42, 43, 44, 45, 46, 47, 48, 49, 50, 51, 52, 53, 54, 55, 56, 57, 58, 59, 60, 61, 62, 63, 64, 65, 66, 67, 68, 69, 70, 71, 72, 73, 74, 75, 76, 77, 78, 79, 80, 81, 82, 83, 84, 85, 86, 87, 88, 89, 90, 91, 92, 93, 94, 95, 96, 97, 98, 99, 100, 101, 102, 103, 104, 105, 106, 107, 108, 109, 110, 111, 112, 113, 114, 115, 116, 117, 118, 119, 120, 121, 122, 123, 124, 125, 126, 127, 128, 129, 130, 131, 132, 133, 134, 135, 136, 137, 138, 139, 140, 141, 142, 143, 144, 145, 146, 147, 148, 149, 150, 151, 152, 153, 154, 155, 156, 157, 158, 159, 160, 161, 162, 163, 164, 165, 166, 167, 168, 169, 170, 171, 172, 173, 174, 175, 176, 177, 178, 179, 180, 181, 182, 183, 184, 185, 186, 187, 188, 189, 190, 191, 192, 193, 194, 195, 196, 197, 198, 199, 200, 201, 202, 203, 204, 205, 206, 207, 208, 209, 210, 211, 212, 213, 214, 215, 216, 217, 218, 219, 220, 221, 222, 223, 224, 225, 226, 227, 228, 229, 230, 231, 232, 233, 234, 235, 236, 237, 238, 239, 240, 241, 242, 243, 244, 245, 246, 247, 248, 249, 250, 251, 252, 253, 254, 255, 256, 257, 258, 259, 260, 261, 262, 263, 264, 265, 266, 267, 268, 269, 270, 271, 272, 273, 274, 275, 276, 277, 278, 279, 280, 281, 282, 283, 284, 285, 286, 287, 288, 289, 290, 291, 292, 293, 294, 295, 296, 297, 298, 299, 300, 301, 302, 303, 304, 305, 306, 307, 308, 309, 310, 311, 312, 313, 314, 315, 316, 317, 318, 319, 320, 321, 322, 323, 324, 325, 326, 327, 328, 329, 330, 331, 332, 333, 334, 335, 336, 337, 338, 339, 340, 341, 342, 343, 344, 345, 346, 347, 348, 349, 350, 351, 352, 353, 354, 355, 356, 357, 358, 359, 360, 361, 362, 363, 364, 365, 366, 367, 368, 369, 370, 371, 372, 373, 374, 375, 376, 377, 378, 379, 380, 381, 382, 383, 384, 385, 386, 387, 388, 389, 390, 391, 392, 393, 394, 395, 396, 397, 398, 399, 400, 401, 402, 403, 404, 405, 406, 407, 408, 409, 410, 411, 412, 413, 414, 415, 416, 417, 418, 419, 420, 421, 422, 423, 424, 425, 426, 427, 428, 429, 430, 431, 432, 433, 434, 435, 436, 437, 438, 439, 440, 441, 442, 443, 444, 445, 446, 447, 448, 449, 450, 451, 452, 453, 454, 455, 456, 457, 458, 459, 460, 461, 462, 463, 464, 465, 466, 467, 468, 469, 470, 471, 472, 473, 474, 475, 476, 477, 478, 479, 480, 481, 482, 483, 484, 485, 486, 487, 488, 489, 490, 491, 492, 493, 494, 495, 496, 497, 498, 499, 500, 501, 502, 503, 504, 505, 506, 507, 508, 509, 510, 511, 512, 513], 1.0, 'REPLACE')
_vg = ob_body0brown.vertex_groups.new(name='Bone.007')
for _i, _w in zip([524, 525, 540, 541, 542, 543, 551, 575, 583], [0.06526, 0.1209, 0.4448, 0.4431, 0.4349, 0.09724, 0.02548, 0.02548, 0.02548]): _vg.add([_i], _w, 'REPLACE')
_vg = ob_body0brown.vertex_groups.new(name='Bone.008')
for _i, _w in zip([524, 525, 540, 541, 542, 543, 548, 549, 550, 551, 572, 573, 574, 575, 580, 581, 582, 583], [0.05344, 0.1285, 0.4921, 0.4775, 0.04005, 0.02684, 0.04802, 0.05062, 0.05819, 0.002354, 0.04802, 0.05062, 0.05819, 0.002354, 0.04802, 0.05062, 0.05819, 0.002354]): _vg.add([_i], _w, 'REPLACE')
_vg = ob_body0brown.vertex_groups.new(name='Bone.009')
for _i, _w in zip([548, 549, 550, 551, 572, 573, 574, 575, 580, 581, 582, 583], [0.9427, 0.9343, 0.9161, 0.9226, 0.9427, 0.9343, 0.9161, 0.9226, 0.9427, 0.9343, 0.9161, 0.9226]): _vg.add([_i], _w, 'REPLACE')
_vg = ob_body0brown.vertex_groups.new(name='Bone.010')
for _i, _w in zip([522, 523, 538, 539, 541, 542, 543, 547, 571, 579], [0.08085, 0.1233, 0.4542, 0.4442, 0.01747, 0.05634, 0.7397, 0.02158, 0.02158, 0.02158]): _vg.add([_i], _w, 'REPLACE')
_vg = ob_body0brown.vertex_groups.new(name='Bone.011')
for _i, _w in zip([522, 523, 538, 539, 543, 544, 545, 546, 568, 569, 570, 576, 577, 578], [0.05637, 0.1294, 0.4924, 0.4781, 0.08132, 0.0599, 0.05424, 0.04669, 0.0599, 0.05424, 0.04669, 0.0599, 0.05424, 0.04669]): _vg.add([_i], _w, 'REPLACE')
_vg = ob_body0brown.vertex_groups.new(name='Bone.012')
for _i, _w in zip([544, 545, 546, 547, 568, 569, 570, 571, 576, 577, 578, 579], [0.9143, 0.9364, 0.938, 0.9284, 0.9143, 0.9364, 0.938, 0.9284, 0.9143, 0.9364, 0.938, 0.9284]): _vg.add([_i], _w, 'REPLACE')
_m = ob_body0brown.modifiers.new('Armature', 'ARMATURE')
_m.object = ob_armature
_m = ob_body0brown.modifiers.new('Subsurf', 'SUBSURF')
_m.uv_smooth = 'PRESERVE_CORNERS'
_m.quality = 1
_m.render_levels = 1
_m.show_only_control_edges = False

# ---- collection membership
col_collection_1.objects.link(ob_armature)
col_collection_1.objects.link(ob_body0brown)

# ---- scene / render settings (as saved in the file)
scene.frame_start = 1; scene.frame_end = 200; scene.frame_set(1)
scene.render.engine = 'BLENDER_EEVEE_NEXT'
scene.render.resolution_percentage = 50
scene.render.dither_intensity = 0.0
scene.cycles.use_denoising = False
scene.cycles.samples = 128
scene.cycles.sampling_pattern = 'TABULATED_SOBOL'
scene.cycles.light_sampling_threshold = 0.0
scene.cycles.use_adaptive_sampling = False
scene.cycles.use_light_tree = False
scene.cycles.blur_glossy = 0.0
scene.cycles.sample_clamp_indirect = 0.0
scene.view_settings.view_transform = 'Standard'
bpy.context.view_layer.update()

# ---- added for rendering (the .blend has no active camera and no usable light): camera, sun
cam_auto = bpy.data.cameras.new('AutoCamera')
cam_auto.lens = 50.0
cam_auto.sensor_width = 36.0
cam_auto.clip_end = 1000.0
ob_auto_camera = bpy.data.objects.new('AutoCamera', cam_auto)
scene.collection.objects.link(ob_auto_camera)
ob_auto_camera.location = (2.39005, -2.91379, 2.22274)
ob_auto_camera.rotation_euler = (1.09748, -7.21219e-08, 0.694738)
scene.camera = ob_auto_camera
light_auto_sun = bpy.data.lights.new('AutoSun', 'SUN')
light_auto_sun.energy = 3.0
light_auto_sun.angle = 0.0523599
ob_auto_sun = bpy.data.objects.new('AutoSun', light_auto_sun)
scene.collection.objects.link(ob_auto_sun)
ob_auto_sun.rotation_euler = (0.872665, 0.174533, 0.523599)
bpy.context.view_layer.update()
